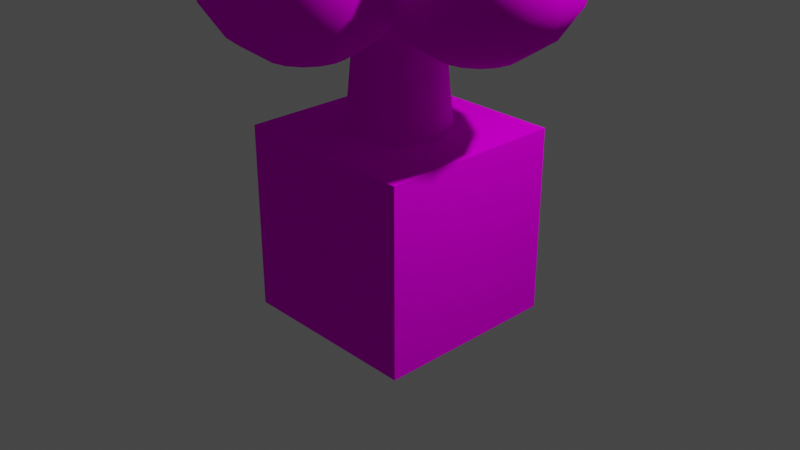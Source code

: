 # Source: Nature.blend  (saved by Blender 2.81.16; exported with 4.5.12 LTS)
import bpy
from mathutils import Matrix  # noqa: F401  (used for matrix-valued properties, if any)

bpy.ops.wm.read_factory_settings(use_empty=True)
scene = bpy.context.scene
scene.name = 'Scene'

# ---- collections
col_collection = bpy.data.collections.new('Collection'); scene.collection.children.link(col_collection)

# ---- images (referenced by path relative to the original .blend; pixels are not part of the script)
import os
ASSET_DIR = os.environ.get("B2B_ASSET_DIR", "")  # directory of the original .blend (textures are referenced by path, not embedded)
HERE = os.path.dirname(os.path.abspath(__file__))  # packed textures are extracted next to this script under _unpacked/

def load_image(name, relpath, width, height, colorspace="sRGB"):
    """Load a texture the original file referenced (path relative to the .blend, or extracted next to this script)."""
    p = next((c for c in (os.path.join(HERE, relpath), os.path.join(ASSET_DIR, relpath)) if relpath and os.path.exists(c)), "")
    if p:
        img = bpy.data.images.load(p, check_existing=True)
        img.name = name
    else:  # same state as the original file: an image datablock whose file is absent (Cycles renders it pink)
        img = bpy.data.images.new(name, width, height)
        img.source = "FILE"
        img.filepath = "//" + (relpath or name)
    img.colorspace_settings.name = colorspace
    return img
img_lospec500pal_png = load_image('lospec500Pal.png', 'lospec500Pal.png', 1024, 1024, 'sRGB')

# ---- materials (node trees are filled in below, after node groups)
mat_unimat = bpy.data.materials.new('UniMat')
mat_unimat.alpha_threshold = 0.0
mat_unimat.use_transparent_shadow = False
mat_unimat.line_color = (0.0, 0.0, 0.0, 1.0)

# ---- material node trees
mat_unimat.use_nodes = True; mat_unimat.node_tree.nodes.clear()
_N = mat_unimat.node_tree.nodes; _L = mat_unimat.node_tree.links
n0 = _N.new('ShaderNodeOutputMaterial'); n0.name = 'Material Output'; n0.location = (300, 300)
n1 = _N.new('ShaderNodeBsdfPrincipled'); n1.name = 'Principled BSDF'; n1.location = (10, 300)
n1.distribution = 'GGX'
n1.subsurface_method = 'BURLEY'
n1.inputs[2].default_value = 0.4
n1.inputs[3].default_value = 1.45
n1.inputs[13].default_value = 0.0
n1.inputs[27].default_value = (0.0, 0.0, 0.0, 1.0)
n1.inputs[28].default_value = 1.0
n2 = _N.new('ShaderNodeTexImage'); n2.name = 'Image Texture'; n2.location = (-280, 275)
n2.image = img_lospec500pal_png
_L.new(n1.outputs[0], n0.inputs[0])
_L.new(n2.outputs[0], n1.inputs[0])
n0.is_active_output = True

# ---- world
world_world = bpy.data.worlds.new('World'); scene.world = world_world
world_world.use_nodes = True; world_world.node_tree.nodes.clear()
_N = world_world.node_tree.nodes; _L = world_world.node_tree.links
n0 = _N.new('ShaderNodeOutputWorld'); n0.name = 'World Output'; n0.location = (300, 300)
n1 = _N.new('ShaderNodeBackground'); n1.name = 'Background'; n1.location = (10, 300)
n1.inputs[0].default_value = (0.05088, 0.05088, 0.05088, 1.0)
_L.new(n1.outputs[0], n0.inputs[0])
n0.is_active_output = True
world_world.color = (0.05088, 0.05088, 0.05088)
world_world.use_sun_shadow = False
world_world.sun_shadow_jitter_overblur = 0.0

# ---- cameras
cam_camera = bpy.data.cameras.new('Camera')
cam_camera.clip_end = 100.0
cam_camera.ortho_scale = 7.314

# ---- lights
light_light = bpy.data.lights.new('Light', 'POINT')
light_light.transmission_factor = 0.0
light_light.energy = 1000.0
light_light.shadow_soft_size = 0.1
light_light.shadow_maximum_resolution = 0.006
light_light.use_absolute_resolution = True

# ---- meshes
me_cube = bpy.data.meshes.new('Cube')
me_cube.from_pydata([(1.0, 1.0, 1.0), (1.0, 1.0, -1.0), (1.0, -1.0, 1.0), (1.0, -1.0, -1.0), (-1.0, 1.0, 1.0), (-1.0, 1.0, -1.0), (-1.0, -1.0, 1.0), (-1.0, -1.0, -1.0)], [], [(0, 4, 6, 2), (3, 2, 6, 7), (7, 6, 4, 5), (5, 1, 3, 7), (1, 0, 2, 3), (5, 4, 0, 1)])
_uv = me_cube.uv_layers.new(name='UVMap')
_uv.uv.foreach_set('vector', [0.1809, 0.6798, 0.1809, 0.7052, 0.1571, 0.7052, 0.1571, 0.6798, 0.371, 0.7711, 0.1842, 0.7711, 0.1842, 0.7269, 0.371, 0.7269, 0.3694, 0.7686, 0.1858, 0.7686, 0.1858, 0.7294, 0.3694, 0.7294, 0.3984, 0.7055, 0.3737, 0.7055, 0.3737, 0.6823, 0.3984, 0.6823, 0.3703, 0.769, 0.1867, 0.769, 0.1867, 0.7298, 0.3703, 0.7298, 0.3713, 0.7684, 0.1877, 0.7684, 0.1877, 0.7292, 0.3713, 0.7292])
me_cube.materials.append(mat_unimat)
me_cube.use_remesh_preserve_volume = False
me_cube.use_remesh_preserve_attributes = False
me_cube.use_mirror_vertex_groups = False
me_cube.update()
me_sphere = bpy.data.meshes.new('Sphere')
me_sphere.from_pydata([(0.0, 0.3827, -0.9239), (0.1464, 0.3536, 0.9239), (0.3536, 0.8536, -0.3827), (0.2706, 0.6533, -0.7071), (0.1464, 0.3536, -0.9239), (0.2706, 0.2706, 0.9239), (0.5, 0.5, 0.7071), (0.6533, 0.6533, 0.3827), (0.6533, 0.6533, -0.3827), (0.5, 0.5, -0.7071), (0.2706, 0.2706, -0.9239), (0.3536, 0.1464, 0.9239), (0.6533, 0.2706, 0.7071), (0.8536, 0.3536, 0.3827), (0.9239, 0.3827, -4.371e-08), (0.8536, 0.3536, -0.3827), (0.6533, 0.2706, -0.7071), (0.3536, 0.1464, -0.9239), (0.3827, 1.307e-07, 0.9239), (0.7071, 7.11e-08, 0.7071), (0.9239, 1.149e-08, 0.3827), (1.0, 1.149e-08, -4.371e-08), (0.9239, 1.149e-08, -0.3827), (0.7071, 7.11e-08, -0.7071), (0.3827, 5.62e-08, -0.9239), (0.3536, -0.1464, 0.9239), (0.6533, -0.2706, 0.7071), (0.8536, -0.3536, 0.3827), (0.9239, -0.3827, -4.371e-08), (0.8536, -0.3536, -0.3827), (0.6533, -0.2706, -0.7071), (0.3536, -0.1464, -0.9239), (0.2706, -0.2706, 0.9239), (0.5, -0.5, 0.7071), (0.6533, -0.6533, 0.3827), (0.7071, -0.7071, -4.371e-08), (0.6533, -0.6533, -0.3827), (0.5, -0.5, -0.7071), (0.2706, -0.2706, -0.9239), (0.1464, -0.3536, 0.9239), (0.2706, -0.6533, 0.7071), (0.3536, -0.8536, 0.3827), (0.3827, -0.9239, -4.371e-08), (0.3536, -0.8536, -0.3827), (0.2706, -0.6533, -0.7071), (0.1464, -0.3536, -0.9239), (-7.268e-08, -0.3827, 0.9239), (-2.664e-07, -0.7071, 0.7071), (-2.962e-07, -0.9239, 0.3827), (-3.26e-07, -1.0, -4.371e-08), (-2.962e-07, -0.9239, -0.3827), (-2.664e-07, -0.7071, -0.7071), (-1.621e-07, -0.3827, -0.9239), (-0.1464, -0.3536, 0.9239), (-0.2706, -0.6533, 0.7071), (-0.3536, -0.8536, 0.3827), (-0.3827, -0.9239, -4.371e-08), (-0.3536, -0.8536, -0.3827), (-0.2706, -0.6533, -0.7071), (-0.1464, -0.3536, -0.9239), (-0.2706, -0.2706, 0.9239), (-0.5, -0.5, 0.7071), (-0.6533, -0.6533, 0.3827), (-0.7071, -0.7071, -4.371e-08), (-0.6533, -0.6533, -0.3827), (-0.5, -0.5, -0.7071), (-0.2706, -0.2706, -0.9239), (-0.3536, -0.1464, 0.9239), (-0.6533, -0.2706, 0.7071), (-0.8536, -0.3536, 0.3827), (-0.9239, -0.3827, -4.371e-08), (-0.8536, -0.3536, -0.3827), (-0.6533, -0.2706, -0.7071), (-0.3536, -0.1464, -0.9239), (-0.3827, 2.499e-07, 0.9239), (-0.7071, 4.883e-07, 0.7071), (-0.9239, 5.181e-07, 0.3827), (-1.0, 6.075e-07, -4.371e-08), (-0.9239, 5.181e-07, -0.3827), (-0.7071, 4.883e-07, -0.7071), (-0.3827, 3.393e-07, -0.9239), (-0.3536, 0.1464, 0.9239), (-0.6533, 0.2706, 0.7071), (-0.8536, 0.3536, 0.3827), (-0.9239, 0.3827, -4.371e-08), (-0.8536, 0.3536, -0.3827), (-0.6533, 0.2706, -0.7071), (-0.3536, 0.1464, -0.9239), (-0.2706, 0.2706, 0.9239), (-0.5, 0.5, 0.7071), (-0.6533, 0.6533, 0.3827), (-0.6533, 0.6533, -0.3827), (-0.5, 0.5, -0.7071), (-0.2706, 0.2706, -0.9239), (-0.1464, 0.3536, 0.9239), (-0.3536, 0.8536, -0.3827), (-0.2706, 0.6533, -0.7071), (-0.1464, 0.3536, -0.9239), (-6.75e-14, 5.063e-14, 1.0), (1.061e-07, 0.3827, 0.9239), (4.34e-07, 0.7071, -0.7071), (0.0, 1.51e-07, -1.0), (0.7571, 1.05, 1.807), (0.9739, 1.05, 1.483), (0.9739, 1.05, 0.7173), (0.4036, 0.9036, 2.024), (0.7033, 0.7794, 1.807), (0.9036, 0.6964, 1.483), (0.9739, 0.6673, 1.1), (0.9036, 0.6964, 0.7173), (0.7033, 0.7794, 0.3929), (0.3206, 0.7794, 2.024), (0.55, 0.55, 1.807), (0.7033, 0.3967, 1.483), (0.7571, 0.3429, 1.1), (0.7033, 0.3967, 0.7173), (0.55, 0.55, 0.3929), (0.1964, 0.6964, 2.024), (0.3206, 0.3967, 1.807), (0.4036, 0.1964, 1.483), (0.4327, 0.1261, 1.1), (0.4036, 0.1964, 0.7173), (0.3206, 0.3967, 0.3929), (0.05, 0.6673, 2.024), (0.05, 0.3429, 1.807), (0.05, 0.1261, 1.483), (0.05, 0.05, 1.1), (0.05, 0.1261, 0.7173), (-0.09645, 0.6964, 2.024), (-0.2206, 0.3967, 1.807), (-0.3036, 0.1964, 1.483), (-0.3327, 0.1261, 1.1), (-0.3036, 0.1964, 0.7173), (-0.2206, 0.3967, 0.3929), (-0.2206, 0.7794, 2.024), (-0.45, 0.55, 1.807), (-0.6033, 0.3967, 1.483), (-0.6571, 0.3429, 1.1), (-0.6033, 0.3967, 0.7173), (-0.45, 0.55, 0.3929), (-0.3036, 0.9036, 2.024), (-0.6033, 0.7794, 1.807), (-0.8036, 0.6964, 1.483), (-0.8739, 0.6673, 1.1), (-0.8036, 0.6964, 0.7173), (-0.6033, 0.7794, 0.3929), (-0.3327, 1.05, 2.024), (-0.6571, 1.05, 1.807), (-0.8739, 1.05, 1.483), (-0.95, 1.05, 1.1), (-0.8739, 1.05, 0.7173), (-0.3036, 1.196, 2.024), (-0.6033, 1.321, 1.807), (-0.8036, 1.404, 1.483), (-0.8739, 1.433, 1.1), (-0.8036, 1.404, 0.7173), (-0.6033, 1.321, 0.3929), (-0.2206, 1.321, 2.024), (-0.45, 1.55, 1.807), (-0.6033, 1.703, 1.483), (-0.6571, 1.757, 1.1), (-0.6033, 1.703, 0.7173), (-0.45, 1.55, 0.3929), (-0.09645, 1.404, 2.024), (-0.2206, 1.703, 1.807), (-0.3036, 1.904, 1.483), (-0.3327, 1.974, 1.1), (-0.3036, 1.904, 0.7173), (-0.2206, 1.703, 0.3929), (0.05, 1.433, 2.024), (0.05, 1.757, 1.807), (0.05, 1.974, 1.483), (0.05, 2.05, 1.1), (0.05, 1.974, 0.7173), (0.1964, 1.404, 2.024), (0.3206, 1.703, 1.807), (0.4036, 1.904, 1.483), (0.4327, 1.974, 1.1), (0.4036, 1.904, 0.7173), (0.3206, 1.703, 0.3929), (0.3206, 1.321, 2.024), (0.55, 1.55, 1.807), (0.7033, 1.703, 1.483), (0.7571, 1.757, 1.1), (0.7033, 1.703, 0.7173), (0.55, 1.55, 0.3929), (0.4036, 1.196, 2.024), (0.7033, 1.321, 1.807), (0.9036, 1.404, 1.483), (0.9739, 1.433, 1.1), (0.9036, 1.404, 0.7173), (0.7033, 1.321, 0.3929), (0.05, 1.05, 2.1), (0.4327, 1.05, 2.024), (1.05, 1.05, 1.1), (0.5785, 1.05, -1.9), (0.7057, 1.05, -0.5), (0.4237, 0.6763, -1.9), (0.5137, 0.5863, -0.5), (0.05, 0.5215, -1.9), (0.05, 0.3943, -0.5), (-0.3237, 0.6763, -1.9), (-0.4137, 0.5863, -0.5), (-0.4785, 1.05, -1.9), (-0.6057, 1.05, -0.5), (-0.3237, 1.424, -1.9), (-0.4137, 1.514, -0.5), (0.05, 1.578, -1.9), (0.05, 1.706, -0.5), (0.4237, 1.424, -1.9), (0.5137, 1.514, -0.5), (0.75, 1.05, -2.6), (0.545, 0.555, -2.6), (0.05, 0.35, -2.6), (-0.445, 0.555, -2.6), (-0.65, 1.05, -2.6), (-0.445, 1.545, -2.6), (0.05, 1.75, -2.6), (0.545, 1.545, -2.6), (1.135, 1.13, -2.9), (0.7228, 0.4236, -2.9), (0.05, 0.1016, -2.9), (-0.6683, 0.3524, -2.9), (-1.034, 1.05, -2.9), (-0.6637, 1.744, -2.9), (-0.0165, 1.992, -2.9), (0.7498, 1.675, -2.9), (0.3772, 1.377, -1.2), (0.3772, 0.7228, -1.2), (0.05, 0.5872, -1.2), (-0.2772, 0.7228, -1.2), (0.5128, 1.05, -1.2), (-0.4128, 1.05, -1.2), (-0.2772, 1.377, -1.2), (0.05, 1.513, -1.2), (-0.6673, 1.05, -0.9239), (-0.6964, 0.9036, 0.9239), (-0.1964, 0.6964, -0.3827), (-0.3967, 0.7794, -0.7071), (-0.6964, 0.9036, -0.9239), (-0.7794, 0.7794, 0.9239), (-0.55, 0.55, 0.7071), (-0.3967, 0.3967, 0.3827), (-0.3967, 0.3967, -0.3827), (-0.55, 0.55, -0.7071), (-0.7794, 0.7794, -0.9239), (-0.9036, 0.6964, 0.9239), (-0.7794, 0.3967, 0.7071), (-0.6964, 0.1964, 0.3827), (-0.6673, 0.1261, -4.371e-08), (-0.6964, 0.1964, -0.3827), (-0.7794, 0.3967, -0.7071), (-0.9036, 0.6964, -0.9239), (-1.05, 0.6673, 0.9239), (-1.05, 0.3429, 0.7071), (-1.05, 0.1261, 0.3827), (-1.05, 0.05, -4.371e-08), (-1.05, 0.1261, -0.3827), (-1.05, 0.3429, -0.7071), (-1.05, 0.6673, -0.9239), (-1.196, 0.6964, 0.9239), (-1.321, 0.3967, 0.7071), (-1.404, 0.1964, 0.3827), (-1.433, 0.1261, -4.371e-08), (-1.404, 0.1964, -0.3827), (-1.321, 0.3967, -0.7071), (-1.196, 0.6964, -0.9239), (-1.321, 0.7794, 0.9239), (-1.55, 0.55, 0.7071), (-1.703, 0.3967, 0.3827), (-1.757, 0.3429, -4.371e-08), (-1.703, 0.3967, -0.3827), (-1.55, 0.55, -0.7071), (-1.321, 0.7794, -0.9239), (-1.404, 0.9036, 0.9239), (-1.703, 0.7794, 0.7071), (-1.904, 0.6964, 0.3827), (-1.974, 0.6673, -4.371e-08), (-1.904, 0.6964, -0.3827), (-1.703, 0.7794, -0.7071), (-1.404, 0.9036, -0.9239), (-1.433, 1.05, 0.9239), (-1.757, 1.05, 0.7071), (-1.974, 1.05, 0.3827), (-2.05, 1.05, -4.371e-08), (-1.974, 1.05, -0.3827), (-1.757, 1.05, -0.7071), (-1.433, 1.05, -0.9239), (-1.404, 1.196, 0.9239), (-1.703, 1.321, 0.7071), (-1.904, 1.404, 0.3827), (-1.974, 1.433, -4.371e-08), (-1.904, 1.404, -0.3827), (-1.703, 1.321, -0.7071), (-1.404, 1.196, -0.9239), (-1.321, 1.321, 0.9239), (-1.55, 1.55, 0.7071), (-1.703, 1.703, 0.3827), (-1.757, 1.757, -4.371e-08), (-1.703, 1.703, -0.3827), (-1.55, 1.55, -0.7071), (-1.321, 1.321, -0.9239), (-1.196, 1.404, 0.9239), (-1.321, 1.703, 0.7071), (-1.404, 1.904, 0.3827), (-1.433, 1.974, -4.371e-08), (-1.404, 1.904, -0.3827), (-1.321, 1.703, -0.7071), (-1.196, 1.404, -0.9239), (-1.05, 1.433, 0.9239), (-1.05, 1.757, 0.7071), (-1.05, 1.974, 0.3827), (-1.05, 2.05, -4.371e-08), (-1.05, 1.974, -0.3827), (-1.05, 1.757, -0.7071), (-1.05, 1.433, -0.9239), (-0.9036, 1.404, 0.9239), (-0.7794, 1.703, 0.7071), (-0.6964, 1.904, 0.3827), (-0.6673, 1.974, -4.371e-08), (-0.6964, 1.904, -0.3827), (-0.7794, 1.703, -0.7071), (-0.9036, 1.404, -0.9239), (-0.7794, 1.321, 0.9239), (-0.55, 1.55, 0.7071), (-0.3967, 1.703, 0.3827), (-0.3967, 1.703, -0.3827), (-0.55, 1.55, -0.7071), (-0.7794, 1.321, -0.9239), (-0.6964, 1.196, 0.9239), (-0.1964, 1.404, -0.3827), (-0.3967, 1.321, -0.7071), (-0.6964, 1.196, -0.9239), (-1.05, 1.05, 1.0), (-0.6673, 1.05, 0.9239), (-0.3429, 1.05, -0.7071), (-1.05, 1.05, -1.0), (1.757, 1.05, 0.7071), (1.974, 1.05, 0.3827), (1.974, 1.05, -0.3827), (1.433, 1.05, -0.9239), (1.404, 0.9036, 0.9239), (1.703, 0.7794, 0.7071), (1.904, 0.6964, 0.3827), (1.974, 0.6673, -4.371e-08), (1.904, 0.6964, -0.3827), (1.703, 0.7794, -0.7071), (1.404, 0.9036, -0.9239), (1.321, 0.7794, 0.9239), (1.55, 0.55, 0.7071), (1.703, 0.3967, 0.3827), (1.757, 0.3429, -4.371e-08), (1.703, 0.3967, -0.3827), (1.55, 0.55, -0.7071), (1.321, 0.7794, -0.9239), (1.196, 0.6964, 0.9239), (1.321, 0.3967, 0.7071), (1.404, 0.1964, 0.3827), (1.433, 0.1261, -4.371e-08), (1.404, 0.1964, -0.3827), (1.321, 0.3967, -0.7071), (1.196, 0.6964, -0.9239), (1.05, 0.6673, 0.9239), (1.05, 0.3429, 0.7071), (1.05, 0.1261, 0.3827), (1.05, 0.05, -4.371e-08), (1.05, 0.1261, -0.3827), (1.05, 0.3429, -0.7071), (1.05, 0.6673, -0.9239), (0.9036, 0.6964, 0.9239), (0.7794, 0.3967, 0.7071), (0.6964, 0.1964, 0.3827), (0.6673, 0.1261, -4.371e-08), (0.6964, 0.1964, -0.3827), (0.7794, 0.3967, -0.7071), (0.9036, 0.6964, -0.9239), (0.7794, 0.7794, 0.9239), (0.55, 0.55, 0.7071), (0.3967, 0.3967, 0.3827), (0.3967, 0.3967, -0.3827), (0.55, 0.55, -0.7071), (0.7794, 0.7794, -0.9239), (0.6964, 0.9036, 0.9239), (0.1964, 0.6964, -0.3827), (0.3967, 0.7794, -0.7071), (0.6964, 0.9036, -0.9239), (0.6673, 1.05, 0.9239), (0.3429, 1.05, -0.7071), (0.6673, 1.05, -0.9239), (0.1964, 1.404, -0.3827), (0.3967, 1.321, -0.7071), (0.6964, 1.196, -0.9239), (0.7794, 1.321, 0.9239), (0.55, 1.55, 0.7071), (0.3967, 1.703, 0.3827), (0.3967, 1.703, -0.3827), (0.55, 1.55, -0.7071), (0.7794, 1.321, -0.9239), (0.9036, 1.404, 0.9239), (0.7794, 1.703, 0.7071), (0.6964, 1.904, 0.3827), (0.6673, 1.974, -4.371e-08), (0.6964, 1.904, -0.3827), (0.7794, 1.703, -0.7071), (0.9036, 1.404, -0.9239), (1.05, 1.433, 0.9239), (1.05, 1.757, 0.7071), (1.05, 1.974, 0.3827), (1.05, 2.05, -4.371e-08), (1.05, 1.974, -0.3827), (1.05, 1.757, -0.7071), (1.05, 1.433, -0.9239), (1.196, 1.404, 0.9239), (1.321, 1.703, 0.7071), (1.404, 1.904, 0.3827), (1.433, 1.974, -4.371e-08), (1.404, 1.904, -0.3827), (1.321, 1.703, -0.7071), (1.196, 1.404, -0.9239), (1.321, 1.321, 0.9239), (1.55, 1.55, 0.7071), (1.703, 1.703, 0.3827), (1.757, 1.757, -4.371e-08), (1.703, 1.703, -0.3827), (1.55, 1.55, -0.7071), (1.321, 1.321, -0.9239), (1.404, 1.196, 0.9239), (1.703, 1.321, 0.7071), (1.904, 1.404, 0.3827), (1.974, 1.433, -4.371e-08), (1.904, 1.404, -0.3827), (1.703, 1.321, -0.7071), (1.404, 1.196, -0.9239), (1.05, 1.05, 1.0), (1.433, 1.05, 0.9239), (2.05, 1.05, -4.371e-08), (1.757, 1.05, -0.7071), (1.05, 1.05, -1.0), (8.941e-08, 2.807, 0.7071), (8.941e-08, 3.024, 0.3827), (8.941e-08, 3.024, -0.3827), (8.941e-08, 2.483, -0.9239), (0.1464, 2.454, 0.9239), (0.2706, 2.753, 0.7071), (0.3536, 2.954, 0.3827), (0.3827, 3.024, -4.371e-08), (0.3536, 2.954, -0.3827), (0.2706, 2.753, -0.7071), (0.1464, 2.454, -0.9239), (0.2706, 2.371, 0.9239), (0.5, 2.6, 0.7071), (0.6533, 2.753, 0.3827), (0.7071, 2.807, -4.371e-08), (0.6533, 2.753, -0.3827), (0.5, 2.6, -0.7071), (0.2706, 2.371, -0.9239), (0.3536, 2.246, 0.9239), (0.6533, 2.371, 0.7071), (0.8536, 2.454, 0.3827), (0.9239, 2.483, -4.371e-08), (0.8536, 2.454, -0.3827), (0.6533, 2.371, -0.7071), (0.3536, 2.246, -0.9239), (0.3827, 2.1, 0.9239), (0.7071, 2.1, 0.7071), (0.9239, 2.1, 0.3827), (1.0, 2.1, -4.371e-08), (0.9239, 2.1, -0.3827), (0.7071, 2.1, -0.7071), (0.3827, 2.1, -0.9239), (0.3536, 1.954, 0.9239), (0.6533, 1.829, 0.7071), (0.8536, 1.746, 0.3827), (0.9239, 1.717, -4.371e-08), (0.8536, 1.746, -0.3827), (0.6533, 1.829, -0.7071), (0.3536, 1.954, -0.9239), (0.2706, 1.829, 0.9239), (0.5, 1.6, 0.7071), (0.6533, 1.447, 0.3827), (0.6533, 1.447, -0.3827), (0.5, 1.6, -0.7071), (0.2706, 1.829, -0.9239), (0.1464, 1.746, 0.9239), (0.3536, 1.246, -0.3827), (0.2706, 1.447, -0.7071), (0.1464, 1.746, -0.9239), (1.672e-08, 1.717, 0.9239), (-1.77e-07, 1.393, -0.7071), (-7.268e-08, 1.717, -0.9239), (-0.1464, 1.746, 0.9239), (-0.3536, 1.246, -0.3827), (-0.2706, 1.447, -0.7071), (-0.1464, 1.746, -0.9239), (-0.2706, 1.829, 0.9239), (-0.5, 1.6, 0.7071), (-0.6533, 1.447, 0.3827), (-0.6533, 1.447, -0.3827), (-0.5, 1.6, -0.7071), (-0.2706, 1.829, -0.9239), (-0.3536, 1.954, 0.9239), (-0.6533, 1.829, 0.7071), (-0.8536, 1.746, 0.3827), (-0.9239, 1.717, -4.371e-08), (-0.8536, 1.746, -0.3827), (-0.6533, 1.829, -0.7071), (-0.3536, 1.954, -0.9239), (-0.3827, 2.1, 0.9239), (-0.7071, 2.1, 0.7071), (-0.9239, 2.1, 0.3827), (-1.0, 2.1, -4.371e-08), (-0.9239, 2.1, -0.3827), (-0.7071, 2.1, -0.7071), (-0.3827, 2.1, -0.9239), (-0.3536, 2.246, 0.9239), (-0.6533, 2.371, 0.7071), (-0.8536, 2.454, 0.3827), (-0.9239, 2.483, -4.371e-08), (-0.8536, 2.454, -0.3827), (-0.6533, 2.371, -0.7071), (-0.3536, 2.246, -0.9239), (-0.2706, 2.371, 0.9239), (-0.5, 2.6, 0.7071), (-0.6533, 2.753, 0.3827), (-0.7071, 2.807, -4.371e-08), (-0.6533, 2.753, -0.3827), (-0.5, 2.6, -0.7071), (-0.2706, 2.371, -0.9239), (-0.1464, 2.454, 0.9239), (-0.2706, 2.753, 0.7071), (-0.3536, 2.954, 0.3827), (-0.3827, 3.024, -4.371e-08), (-0.3536, 2.954, -0.3827), (-0.2706, 2.753, -0.7071), (-0.1464, 2.454, -0.9239), (8.941e-08, 2.1, 1.0), (1.955e-07, 2.483, 0.9239), (7.469e-07, 3.1, -4.371e-08), (5.234e-07, 2.807, -0.7071), (8.941e-08, 2.1, -1.0)], [], [(0, 100, 3, 4), (99, 98, 1), (101, 0, 4), (4, 3, 9, 10), (1, 98, 5), (101, 4, 10), (3, 2, 8, 9), (7, 6, 12, 13), (5, 98, 11), (101, 10, 17), (9, 8, 15, 16), (6, 5, 11, 12), (10, 9, 16, 17), (101, 17, 24), (16, 15, 22, 23), (14, 13, 20, 21), (12, 11, 18, 19), (17, 16, 23, 24), (15, 14, 21, 22), (13, 12, 19, 20), (11, 98, 18), (19, 18, 25, 26), (24, 23, 30, 31), (22, 21, 28, 29), (20, 19, 26, 27), (18, 98, 25), (101, 24, 31), (23, 22, 29, 30), (21, 20, 27, 28), (31, 30, 37, 38), (29, 28, 35, 36), (27, 26, 33, 34), (25, 98, 32), (101, 31, 38), (30, 29, 36, 37), (28, 27, 34, 35), (26, 25, 32, 33), (32, 98, 39), (101, 38, 45), (37, 36, 43, 44), (35, 34, 41, 42), (33, 32, 39, 40), (38, 37, 44, 45), (36, 35, 42, 43), (34, 33, 40, 41), (44, 43, 50, 51), (42, 41, 48, 49), (40, 39, 46, 47), (45, 44, 51, 52), (43, 42, 49, 50), (41, 40, 47, 48), (39, 98, 46), (101, 45, 52), (52, 51, 58, 59), (50, 49, 56, 57), (48, 47, 54, 55), (46, 98, 53), (101, 52, 59), (51, 50, 57, 58), (49, 48, 55, 56), (47, 46, 53, 54), (57, 56, 63, 64), (55, 54, 61, 62), (53, 98, 60), (101, 59, 66), (58, 57, 64, 65), (56, 55, 62, 63), (54, 53, 60, 61), (59, 58, 65, 66), (101, 66, 73), (65, 64, 71, 72), (63, 62, 69, 70), (61, 60, 67, 68), (66, 65, 72, 73), (64, 63, 70, 71), (62, 61, 68, 69), (60, 98, 67), (70, 69, 76, 77), (68, 67, 74, 75), (73, 72, 79, 80), (71, 70, 77, 78), (69, 68, 75, 76), (67, 98, 74), (101, 73, 80), (72, 71, 78, 79), (80, 79, 86, 87), (78, 77, 84, 85), (76, 75, 82, 83), (74, 98, 81), (101, 80, 87), (79, 78, 85, 86), (77, 76, 83, 84), (75, 74, 81, 82), (83, 82, 89, 90), (81, 98, 88), (101, 87, 93), (86, 85, 91, 92), (82, 81, 88, 89), (87, 86, 92, 93), (101, 93, 97), (92, 91, 95, 96), (93, 92, 96, 97), (88, 98, 94), (97, 96, 100, 0), (94, 98, 99), (101, 97, 0), (194, 103, 107, 108), (102, 193, 105, 106), (104, 194, 108, 109), (103, 102, 106, 107), (193, 192, 105), (109, 108, 114, 115), (107, 106, 112, 113), (105, 192, 111), (110, 109, 115, 116), (108, 107, 113, 114), (106, 105, 111, 112), (113, 112, 118, 119), (111, 192, 117), (116, 115, 121, 122), (114, 113, 119, 120), (112, 111, 117, 118), (115, 114, 120, 121), (120, 119, 125, 126), (118, 117, 123, 124), (121, 120, 126, 127), (119, 118, 124, 125), (117, 192, 123), (124, 123, 128, 129), (127, 126, 131, 132), (125, 124, 129, 130), (123, 192, 128), (126, 125, 130, 131), (132, 131, 137, 138), (130, 129, 135, 136), (128, 192, 134), (133, 132, 138, 139), (131, 130, 136, 137), (129, 128, 134, 135), (134, 192, 140), (139, 138, 144, 145), (137, 136, 142, 143), (135, 134, 140, 141), (138, 137, 143, 144), (136, 135, 141, 142), (143, 142, 148, 149), (141, 140, 146, 147), (144, 143, 149, 150), (142, 141, 147, 148), (140, 192, 146), (150, 149, 154, 155), (148, 147, 152, 153), (146, 192, 151), (149, 148, 153, 154), (147, 146, 151, 152), (155, 154, 160, 161), (153, 152, 158, 159), (151, 192, 157), (156, 155, 161, 162), (154, 153, 159, 160), (152, 151, 157, 158), (162, 161, 167, 168), (160, 159, 165, 166), (158, 157, 163, 164), (161, 160, 166, 167), (159, 158, 164, 165), (157, 192, 163), (166, 165, 171, 172), (164, 163, 169, 170), (167, 166, 172, 173), (165, 164, 170, 171), (163, 192, 169), (173, 172, 177, 178), (171, 170, 175, 176), (169, 192, 174), (172, 171, 176, 177), (170, 169, 174, 175), (176, 175, 181, 182), (174, 192, 180), (179, 178, 184, 185), (177, 176, 182, 183), (175, 174, 180, 181), (178, 177, 183, 184), (185, 184, 190, 191), (183, 182, 188, 189), (181, 180, 186, 187), (184, 183, 189, 190), (182, 181, 187, 188), (180, 192, 186), (187, 186, 193, 102), (190, 189, 194, 104), (188, 187, 102, 103), (186, 192, 193), (189, 188, 103, 194), (195, 231, 228, 197), (197, 228, 229, 199), (199, 229, 230, 201), (201, 230, 232, 203), (203, 232, 233, 205), (205, 233, 234, 207), (207, 234, 227, 209), (209, 227, 231, 195), (197, 199, 213, 212), (213, 214, 222, 221), (203, 205, 216, 215), (209, 195, 211, 218), (195, 197, 212, 211), (199, 201, 214, 213), (205, 207, 217, 216), (201, 203, 215, 214), (207, 209, 218, 217), (211, 212, 220, 219), (218, 211, 219, 226), (216, 217, 225, 224), (214, 215, 223, 222), (212, 213, 221, 220), (217, 218, 226, 225), (215, 216, 224, 223), (230, 229, 200, 202), (232, 230, 202, 204), (228, 231, 196, 198), (227, 234, 208, 210), (233, 232, 204, 206), (229, 228, 198, 200), (231, 227, 210, 196), (234, 233, 206, 208), (235, 335, 238, 239), (334, 333, 236), (336, 235, 239), (239, 238, 244, 245), (236, 333, 240), (336, 239, 245), (238, 237, 243, 244), (242, 241, 247, 248), (240, 333, 246), (336, 245, 252), (244, 243, 250, 251), (241, 240, 246, 247), (245, 244, 251, 252), (336, 252, 259), (251, 250, 257, 258), (249, 248, 255, 256), (247, 246, 253, 254), (252, 251, 258, 259), (250, 249, 256, 257), (248, 247, 254, 255), (246, 333, 253), (254, 253, 260, 261), (259, 258, 265, 266), (257, 256, 263, 264), (255, 254, 261, 262), (253, 333, 260), (336, 259, 266), (258, 257, 264, 265), (256, 255, 262, 263), (266, 265, 272, 273), (264, 263, 270, 271), (262, 261, 268, 269), (260, 333, 267), (336, 266, 273), (265, 264, 271, 272), (263, 262, 269, 270), (261, 260, 267, 268), (267, 333, 274), (336, 273, 280), (272, 271, 278, 279), (270, 269, 276, 277), (268, 267, 274, 275), (273, 272, 279, 280), (271, 270, 277, 278), (269, 268, 275, 276), (279, 278, 285, 286), (277, 276, 283, 284), (275, 274, 281, 282), (280, 279, 286, 287), (278, 277, 284, 285), (276, 275, 282, 283), (274, 333, 281), (336, 280, 287), (287, 286, 293, 294), (285, 284, 291, 292), (283, 282, 289, 290), (281, 333, 288), (336, 287, 294), (286, 285, 292, 293), (284, 283, 290, 291), (282, 281, 288, 289), (292, 291, 298, 299), (290, 289, 296, 297), (288, 333, 295), (336, 294, 301), (293, 292, 299, 300), (291, 290, 297, 298), (289, 288, 295, 296), (294, 293, 300, 301), (336, 301, 308), (300, 299, 306, 307), (298, 297, 304, 305), (296, 295, 302, 303), (301, 300, 307, 308), (299, 298, 305, 306), (297, 296, 303, 304), (295, 333, 302), (305, 304, 311, 312), (303, 302, 309, 310), (308, 307, 314, 315), (306, 305, 312, 313), (304, 303, 310, 311), (302, 333, 309), (336, 308, 315), (307, 306, 313, 314), (315, 314, 321, 322), (313, 312, 319, 320), (311, 310, 317, 318), (309, 333, 316), (336, 315, 322), (314, 313, 320, 321), (312, 311, 318, 319), (310, 309, 316, 317), (318, 317, 324, 325), (316, 333, 323), (336, 322, 328), (321, 320, 326, 327), (317, 316, 323, 324), (322, 321, 327, 328), (336, 328, 332), (327, 326, 330, 331), (328, 327, 331, 332), (323, 333, 329), (332, 331, 335, 235), (329, 333, 334), (336, 332, 235), (436, 339, 345, 346), (435, 338, 343, 344), (337, 434, 341, 342), (340, 436, 346, 347), (339, 435, 344, 345), (338, 337, 342, 343), (434, 433, 341), (437, 340, 347), (347, 346, 353, 354), (345, 344, 351, 352), (343, 342, 349, 350), (341, 433, 348), (437, 347, 354), (346, 345, 352, 353), (344, 343, 350, 351), (342, 341, 348, 349), (350, 349, 356, 357), (348, 433, 355), (437, 354, 361), (353, 352, 359, 360), (351, 350, 357, 358), (349, 348, 355, 356), (354, 353, 360, 361), (352, 351, 358, 359), (437, 361, 368), (360, 359, 366, 367), (358, 357, 364, 365), (356, 355, 362, 363), (361, 360, 367, 368), (359, 358, 365, 366), (357, 356, 363, 364), (355, 433, 362), (363, 362, 369, 370), (368, 367, 374, 375), (366, 365, 372, 373), (364, 363, 370, 371), (362, 433, 369), (437, 368, 375), (367, 366, 373, 374), (365, 364, 371, 372), (375, 374, 380, 381), (371, 370, 377, 378), (369, 433, 376), (437, 375, 381), (374, 373, 379, 380), (370, 369, 376, 377), (437, 381, 385), (380, 379, 383, 384), (381, 380, 384, 385), (385, 384, 387, 388), (382, 433, 386), (437, 385, 388), (388, 387, 390, 391), (437, 388, 391), (437, 391, 397), (390, 389, 395, 396), (391, 390, 396, 397), (437, 397, 404), (396, 395, 402, 403), (393, 392, 398, 399), (397, 396, 403, 404), (394, 393, 399, 400), (392, 433, 398), (401, 400, 407, 408), (399, 398, 405, 406), (404, 403, 410, 411), (402, 401, 408, 409), (400, 399, 406, 407), (398, 433, 405), (437, 404, 411), (403, 402, 409, 410), (411, 410, 417, 418), (409, 408, 415, 416), (407, 406, 413, 414), (405, 433, 412), (437, 411, 418), (410, 409, 416, 417), (408, 407, 414, 415), (406, 405, 412, 413), (414, 413, 420, 421), (412, 433, 419), (437, 418, 425), (417, 416, 423, 424), (415, 414, 421, 422), (413, 412, 419, 420), (418, 417, 424, 425), (416, 415, 422, 423), (437, 425, 432), (424, 423, 430, 431), (422, 421, 428, 429), (420, 419, 426, 427), (425, 424, 431, 432), (423, 422, 429, 430), (421, 420, 427, 428), (419, 433, 426), (427, 426, 434, 337), (432, 431, 436, 340), (430, 429, 435, 339), (428, 427, 337, 338), (426, 433, 434), (437, 432, 340), (431, 430, 339, 436), (429, 428, 338, 435), (538, 440, 446, 447), (537, 439, 444, 445), (438, 536, 442, 443), (441, 538, 447, 448), (440, 537, 445, 446), (439, 438, 443, 444), (536, 535, 442), (539, 441, 448), (448, 447, 454, 455), (446, 445, 452, 453), (444, 443, 450, 451), (442, 535, 449), (539, 448, 455), (447, 446, 453, 454), (445, 444, 451, 452), (443, 442, 449, 450), (451, 450, 457, 458), (449, 535, 456), (539, 455, 462), (454, 453, 460, 461), (452, 451, 458, 459), (450, 449, 456, 457), (455, 454, 461, 462), (453, 452, 459, 460), (539, 462, 469), (461, 460, 467, 468), (459, 458, 465, 466), (457, 456, 463, 464), (462, 461, 468, 469), (460, 459, 466, 467), (458, 457, 464, 465), (456, 535, 463), (464, 463, 470, 471), (469, 468, 475, 476), (467, 466, 473, 474), (465, 464, 471, 472), (463, 535, 470), (539, 469, 476), (468, 467, 474, 475), (466, 465, 472, 473), (476, 475, 481, 482), (472, 471, 478, 479), (470, 535, 477), (539, 476, 482), (475, 474, 480, 481), (471, 470, 477, 478), (477, 535, 483), (539, 482, 486), (481, 480, 484, 485), (482, 481, 485, 486), (486, 485, 488, 489), (483, 535, 487), (539, 486, 489), (489, 488, 492, 493), (487, 535, 490), (539, 489, 493), (490, 535, 494), (539, 493, 499), (492, 491, 497, 498), (493, 492, 498, 499), (539, 499, 506), (498, 497, 504, 505), (495, 494, 500, 501), (499, 498, 505, 506), (496, 495, 501, 502), (494, 535, 500), (503, 502, 509, 510), (501, 500, 507, 508), (506, 505, 512, 513), (504, 503, 510, 511), (502, 501, 508, 509), (500, 535, 507), (539, 506, 513), (505, 504, 511, 512), (513, 512, 519, 520), (511, 510, 517, 518), (509, 508, 515, 516), (507, 535, 514), (539, 513, 520), (512, 511, 518, 519), (510, 509, 516, 517), (508, 507, 514, 515), (516, 515, 522, 523), (514, 535, 521), (539, 520, 527), (519, 518, 525, 526), (517, 516, 523, 524), (515, 514, 521, 522), (520, 519, 526, 527), (518, 517, 524, 525), (539, 527, 534), (526, 525, 532, 533), (524, 523, 530, 531), (522, 521, 528, 529), (527, 526, 533, 534), (525, 524, 531, 532), (523, 522, 529, 530), (521, 535, 528), (529, 528, 536, 438), (534, 533, 538, 441), (532, 531, 537, 440), (530, 529, 438, 439), (528, 535, 536), (539, 534, 441), (533, 532, 440, 538), (531, 530, 439, 537)])
me_sphere.polygons.foreach_set('use_smooth', [True] * 541)
_uv = me_sphere.uv_layers.new(name='UVMap')
_uv.uv.foreach_set('vector', [0.1091, 0.739, 0.1668, 0.739, 0.1668, 0.7417, 0.1091, 0.7417, 0.4552, 0.739, 0.5128, 0.7404, 0.4552, 0.7417, 0.05139, 0.7404, 0.1091, 0.739, 0.1091, 0.7417, 0.1091, 0.7417, 0.1668, 0.7417, 0.1668, 0.7445, 0.1091, 0.7445, 0.4552, 0.7417, 0.5128, 0.7431, 0.4552, 0.7445, 0.05139, 0.7431, 0.1091, 0.7417, 0.1091, 0.7445, 0.1668, 0.7417, 0.2244, 0.7417, 0.2244, 0.7445, 0.1668, 0.7445, 0.3398, 0.7445, 0.3975, 0.7445, 0.3975, 0.7472, 0.3398, 0.7472, 0.4552, 0.7445, 0.5128, 0.7459, 0.4552, 0.7472, 0.05139, 0.7459, 0.1091, 0.7445, 0.1091, 0.7472, 0.1668, 0.7445, 0.2244, 0.7445, 0.2244, 0.7472, 0.1668, 0.7472, 0.3975, 0.7445, 0.4552, 0.7445, 0.4552, 0.7472, 0.3975, 0.7472, 0.1091, 0.7445, 0.1668, 0.7445, 0.1668, 0.7472, 0.1091, 0.7472, 0.05139, 0.7486, 0.1091, 0.7472, 0.1091, 0.75, 0.1668, 0.7472, 0.2244, 0.7472, 0.2244, 0.75, 0.1668, 0.75, 0.2821, 0.7472, 0.3398, 0.7472, 0.3398, 0.75, 0.2821, 0.75, 0.3975, 0.7472, 0.4552, 0.7472, 0.4552, 0.75, 0.3975, 0.75, 0.1091, 0.7472, 0.1668, 0.7472, 0.1668, 0.75, 0.1091, 0.75, 0.2244, 0.7472, 0.2821, 0.7472, 0.2821, 0.75, 0.2244, 0.75, 0.3398, 0.7472, 0.3975, 0.7472, 0.3975, 0.75, 0.3398, 0.75, 0.4552, 0.7472, 0.5128, 0.7486, 0.4552, 0.75, 0.3975, 0.75, 0.4552, 0.75, 0.4552, 0.7528, 0.3975, 0.7528, 0.1091, 0.75, 0.1668, 0.75, 0.1668, 0.7528, 0.1091, 0.7528, 0.2244, 0.75, 0.2821, 0.75, 0.2821, 0.7528, 0.2244, 0.7528, 0.3398, 0.75, 0.3975, 0.75, 0.3975, 0.7528, 0.3398, 0.7528, 0.4552, 0.75, 0.5128, 0.7514, 0.4552, 0.7528, 0.05139, 0.7514, 0.1091, 0.75, 0.1091, 0.7528, 0.1668, 0.75, 0.2244, 0.75, 0.2244, 0.7528, 0.1668, 0.7528, 0.2821, 0.75, 0.3398, 0.75, 0.3398, 0.7528, 0.2821, 0.7528, 0.1091, 0.7528, 0.1668, 0.7528, 0.1668, 0.7555, 0.1091, 0.7555, 0.2244, 0.7528, 0.2821, 0.7528, 0.2821, 0.7555, 0.2244, 0.7555, 0.3398, 0.7528, 0.3975, 0.7528, 0.3975, 0.7555, 0.3398, 0.7555, 0.4552, 0.7528, 0.5128, 0.7541, 0.4552, 0.7555, 0.05139, 0.7541, 0.1091, 0.7528, 0.1091, 0.7555, 0.1668, 0.7528, 0.2244, 0.7528, 0.2244, 0.7555, 0.1668, 0.7555, 0.2821, 0.7528, 0.3398, 0.7528, 0.3398, 0.7555, 0.2821, 0.7555, 0.3975, 0.7528, 0.4552, 0.7528, 0.4552, 0.7555, 0.3975, 0.7555, 0.4552, 0.7555, 0.5128, 0.7569, 0.4552, 0.7583, 0.05139, 0.7569, 0.1091, 0.7555, 0.1091, 0.7583, 0.1668, 0.7555, 0.2244, 0.7555, 0.2244, 0.7583, 0.1668, 0.7583, 0.2821, 0.7555, 0.3398, 0.7555, 0.3398, 0.7583, 0.2821, 0.7583, 0.3975, 0.7555, 0.4552, 0.7555, 0.4552, 0.7583, 0.3975, 0.7583, 0.1091, 0.7555, 0.1668, 0.7555, 0.1668, 0.7583, 0.1091, 0.7583, 0.2244, 0.7555, 0.2821, 0.7555, 0.2821, 0.7583, 0.2244, 0.7583, 0.3398, 0.7555, 0.3975, 0.7555, 0.3975, 0.7583, 0.3398, 0.7583, 0.1668, 0.7583, 0.2244, 0.7583, 0.2244, 0.761, 0.1668, 0.761, 0.2821, 0.7583, 0.3398, 0.7583, 0.3398, 0.761, 0.2821, 0.761, 0.3975, 0.7583, 0.4552, 0.7583, 0.4552, 0.761, 0.3975, 0.761, 0.1091, 0.7583, 0.1668, 0.7583, 0.1668, 0.761, 0.1091, 0.761, 0.2244, 0.7583, 0.2821, 0.7583, 0.2821, 0.761, 0.2244, 0.761, 0.3398, 0.7583, 0.3975, 0.7583, 0.3975, 0.761, 0.3398, 0.761, 0.4552, 0.7583, 0.5128, 0.7596, 0.4552, 0.761, 0.05139, 0.7596, 0.1091, 0.7583, 0.1091, 0.761, 0.1091, 0.761, 0.1668, 0.761, 0.1668, 0.7638, 0.1091, 0.7638, 0.2244, 0.761, 0.2821, 0.761, 0.2821, 0.7638, 0.2244, 0.7638, 0.3398, 0.761, 0.3975, 0.761, 0.3975, 0.7638, 0.3398, 0.7638, 0.4552, 0.761, 0.5128, 0.7624, 0.4552, 0.7638, 0.05139, 0.7624, 0.1091, 0.761, 0.1091, 0.7638, 0.1668, 0.761, 0.2244, 0.761, 0.2244, 0.7638, 0.1668, 0.7638, 0.2821, 0.761, 0.3398, 0.761, 0.3398, 0.7638, 0.2821, 0.7638, 0.3975, 0.761, 0.4552, 0.761, 0.4552, 0.7638, 0.3975, 0.7638, 0.2244, 0.7638, 0.2821, 0.7638, 0.2821, 0.7665, 0.2244, 0.7665, 0.3398, 0.7638, 0.3975, 0.7638, 0.3975, 0.7665, 0.3398, 0.7665, 0.4552, 0.7638, 0.5128, 0.7652, 0.4552, 0.7665, 0.05139, 0.7652, 0.1091, 0.7638, 0.1091, 0.7665, 0.1668, 0.7638, 0.2244, 0.7638, 0.2244, 0.7665, 0.1668, 0.7665, 0.2821, 0.7638, 0.3398, 0.7638, 0.3398, 0.7665, 0.2821, 0.7665, 0.3975, 0.7638, 0.4552, 0.7638, 0.4552, 0.7665, 0.3975, 0.7665, 0.1091, 0.7638, 0.1668, 0.7638, 0.1668, 0.7665, 0.1091, 0.7665, 0.05139, 0.7679, 0.1091, 0.7665, 0.1091, 0.7693, 0.1668, 0.7665, 0.2244, 0.7665, 0.2244, 0.7693, 0.1668, 0.7693, 0.2821, 0.7665, 0.3398, 0.7665, 0.3398, 0.7693, 0.2821, 0.7693, 0.3975, 0.7665, 0.4552, 0.7665, 0.4552, 0.7693, 0.3975, 0.7693, 0.1091, 0.7665, 0.1668, 0.7665, 0.1668, 0.7693, 0.1091, 0.7693, 0.2244, 0.7665, 0.2821, 0.7665, 0.2821, 0.7693, 0.2244, 0.7693, 0.3398, 0.7665, 0.3975, 0.7665, 0.3975, 0.7693, 0.3398, 0.7693, 0.4552, 0.7665, 0.5128, 0.7679, 0.4552, 0.7693, 0.2821, 0.7693, 0.3398, 0.7693, 0.3398, 0.772, 0.2821, 0.772, 0.3975, 0.7693, 0.4552, 0.7693, 0.4552, 0.772, 0.3975, 0.772, 0.1091, 0.7693, 0.1668, 0.7693, 0.1668, 0.772, 0.1091, 0.772, 0.2244, 0.7693, 0.2821, 0.7693, 0.2821, 0.772, 0.2244, 0.772, 0.3398, 0.7693, 0.3975, 0.7693, 0.3975, 0.772, 0.3398, 0.772, 0.4552, 0.7693, 0.5128, 0.7707, 0.4552, 0.772, 0.05139, 0.7707, 0.1091, 0.7693, 0.1091, 0.772, 0.1668, 0.7693, 0.2244, 0.7693, 0.2244, 0.772, 0.1668, 0.772, 0.1091, 0.728, 0.1668, 0.728, 0.1668, 0.7307, 0.1091, 0.7307, 0.2244, 0.728, 0.2821, 0.728, 0.2821, 0.7307, 0.2244, 0.7307, 0.3398, 0.728, 0.3975, 0.728, 0.3975, 0.7307, 0.3398, 0.7307, 0.4552, 0.728, 0.5128, 0.7293, 0.4552, 0.7307, 0.05139, 0.7293, 0.1091, 0.728, 0.1091, 0.7307, 0.1668, 0.728, 0.2244, 0.728, 0.2244, 0.7307, 0.1668, 0.7307, 0.2821, 0.728, 0.3398, 0.728, 0.3398, 0.7307, 0.2821, 0.7307, 0.3975, 0.728, 0.4552, 0.728, 0.4552, 0.7307, 0.3975, 0.7307, 0.3398, 0.7307, 0.3975, 0.7307, 0.3975, 0.7335, 0.3398, 0.7335, 0.4552, 0.7307, 0.5128, 0.7321, 0.4552, 0.7335, 0.05139, 0.7321, 0.1091, 0.7307, 0.1091, 0.7335, 0.1668, 0.7307, 0.2244, 0.7307, 0.2244, 0.7335, 0.1668, 0.7335, 0.3975, 0.7307, 0.4552, 0.7307, 0.4552, 0.7335, 0.3975, 0.7335, 0.1091, 0.7307, 0.1668, 0.7307, 0.1668, 0.7335, 0.1091, 0.7335, 0.05139, 0.7348, 0.1091, 0.7335, 0.1091, 0.7362, 0.1668, 0.7335, 0.2244, 0.7335, 0.2244, 0.7362, 0.1668, 0.7362, 0.1091, 0.7335, 0.1668, 0.7335, 0.1668, 0.7362, 0.1091, 0.7362, 0.4552, 0.7335, 0.5128, 0.7348, 0.4552, 0.7362, 0.1091, 0.7362, 0.1668, 0.7362, 0.1668, 0.739, 0.1091, 0.739, 0.4552, 0.7362, 0.5128, 0.7376, 0.4552, 0.739, 0.05139, 0.7376, 0.1091, 0.7362, 0.1091, 0.739, 0.2821, 0.739, 0.3398, 0.739, 0.3398, 0.7417, 0.2821, 0.7417, 0.3975, 0.739, 0.4552, 0.739, 0.4552, 0.7417, 0.3975, 0.7417, 0.2244, 0.739, 0.2821, 0.739, 0.2821, 0.7417, 0.2244, 0.7417, 0.3398, 0.739, 0.3975, 0.739, 0.3975, 0.7417, 0.3398, 0.7417, 0.4552, 0.739, 0.5128, 0.7404, 0.4552, 0.7417, 0.2244, 0.7417, 0.2821, 0.7417, 0.2821, 0.7445, 0.2244, 0.7445, 0.3398, 0.7417, 0.3975, 0.7417, 0.3975, 0.7445, 0.3398, 0.7445, 0.4552, 0.7417, 0.5128, 0.7431, 0.4552, 0.7445, 0.1668, 0.7417, 0.2244, 0.7417, 0.2244, 0.7445, 0.1668, 0.7445, 0.2821, 0.7417, 0.3398, 0.7417, 0.3398, 0.7445, 0.2821, 0.7445, 0.3975, 0.7417, 0.4552, 0.7417, 0.4552, 0.7445, 0.3975, 0.7445, 0.3398, 0.7445, 0.3975, 0.7445, 0.3975, 0.7472, 0.3398, 0.7472, 0.4552, 0.7445, 0.5128, 0.7459, 0.4552, 0.7472, 0.1668, 0.7445, 0.2244, 0.7445, 0.2244, 0.7472, 0.1668, 0.7472, 0.2821, 0.7445, 0.3398, 0.7445, 0.3398, 0.7472, 0.2821, 0.7472, 0.3975, 0.7445, 0.4552, 0.7445, 0.4552, 0.7472, 0.3975, 0.7472, 0.2244, 0.7445, 0.2821, 0.7445, 0.2821, 0.7472, 0.2244, 0.7472, 0.2821, 0.7472, 0.3398, 0.7472, 0.3398, 0.75, 0.2821, 0.75, 0.3975, 0.7472, 0.4552, 0.7472, 0.4552, 0.75, 0.3975, 0.75, 0.2244, 0.7472, 0.2821, 0.7472, 0.2821, 0.75, 0.2244, 0.75, 0.3398, 0.7472, 0.3975, 0.7472, 0.3975, 0.75, 0.3398, 0.75, 0.4552, 0.7472, 0.5128, 0.7486, 0.4552, 0.75, 0.3975, 0.75, 0.4552, 0.75, 0.4552, 0.7528, 0.3975, 0.7528, 0.2244, 0.75, 0.2821, 0.75, 0.2821, 0.7528, 0.2244, 0.7528, 0.3398, 0.75, 0.3975, 0.75, 0.3975, 0.7528, 0.3398, 0.7528, 0.4552, 0.75, 0.5128, 0.7514, 0.4552, 0.7528, 0.2821, 0.75, 0.3398, 0.75, 0.3398, 0.7528, 0.2821, 0.7528, 0.2244, 0.7528, 0.2821, 0.7528, 0.2821, 0.7555, 0.2244, 0.7555, 0.3398, 0.7528, 0.3975, 0.7528, 0.3975, 0.7555, 0.3398, 0.7555, 0.4552, 0.7528, 0.5128, 0.7541, 0.4552, 0.7555, 0.1668, 0.7528, 0.2244, 0.7528, 0.2244, 0.7555, 0.1668, 0.7555, 0.2821, 0.7528, 0.3398, 0.7528, 0.3398, 0.7555, 0.2821, 0.7555, 0.3975, 0.7528, 0.4552, 0.7528, 0.4552, 0.7555, 0.3975, 0.7555, 0.4552, 0.7555, 0.5128, 0.7569, 0.4552, 0.7583, 0.1668, 0.7555, 0.2244, 0.7555, 0.2244, 0.7583, 0.1668, 0.7583, 0.2821, 0.7555, 0.3398, 0.7555, 0.3398, 0.7583, 0.2821, 0.7583, 0.3975, 0.7555, 0.4552, 0.7555, 0.4552, 0.7583, 0.3975, 0.7583, 0.2244, 0.7555, 0.2821, 0.7555, 0.2821, 0.7583, 0.2244, 0.7583, 0.3398, 0.7555, 0.3975, 0.7555, 0.3975, 0.7583, 0.3398, 0.7583, 0.2821, 0.7583, 0.3398, 0.7583, 0.3398, 0.761, 0.2821, 0.761, 0.3975, 0.7583, 0.4552, 0.7583, 0.4552, 0.761, 0.3975, 0.761, 0.2244, 0.7583, 0.2821, 0.7583, 0.2821, 0.761, 0.2244, 0.761, 0.3398, 0.7583, 0.3975, 0.7583, 0.3975, 0.761, 0.3398, 0.761, 0.4552, 0.7583, 0.5128, 0.7596, 0.4552, 0.761, 0.2244, 0.761, 0.2821, 0.761, 0.2821, 0.7638, 0.2244, 0.7638, 0.3398, 0.761, 0.3975, 0.761, 0.3975, 0.7638, 0.3398, 0.7638, 0.4552, 0.761, 0.5128, 0.7624, 0.4552, 0.7638, 0.2821, 0.761, 0.3398, 0.761, 0.3398, 0.7638, 0.2821, 0.7638, 0.3975, 0.761, 0.4552, 0.761, 0.4552, 0.7638, 0.3975, 0.7638, 0.2244, 0.7638, 0.2821, 0.7638, 0.2821, 0.7665, 0.2244, 0.7665, 0.3398, 0.7638, 0.3975, 0.7638, 0.3975, 0.7665, 0.3398, 0.7665, 0.4552, 0.7638, 0.5128, 0.7652, 0.4552, 0.7665, 0.1668, 0.7638, 0.2244, 0.7638, 0.2244, 0.7665, 0.1668, 0.7665, 0.2821, 0.7638, 0.3398, 0.7638, 0.3398, 0.7665, 0.2821, 0.7665, 0.3975, 0.7638, 0.4552, 0.7638, 0.4552, 0.7665, 0.3975, 0.7665, 0.1668, 0.7665, 0.2244, 0.7665, 0.2244, 0.7693, 0.1668, 0.7693, 0.2821, 0.7665, 0.3398, 0.7665, 0.3398, 0.7693, 0.2821, 0.7693, 0.3975, 0.7665, 0.4552, 0.7665, 0.4552, 0.7693, 0.3975, 0.7693, 0.2244, 0.7665, 0.2821, 0.7665, 0.2821, 0.7693, 0.2244, 0.7693, 0.3398, 0.7665, 0.3975, 0.7665, 0.3975, 0.7693, 0.3398, 0.7693, 0.4552, 0.7665, 0.5128, 0.7679, 0.4552, 0.7693, 0.2821, 0.7693, 0.3398, 0.7693, 0.3398, 0.772, 0.2821, 0.772, 0.3975, 0.7693, 0.4552, 0.7693, 0.4552, 0.772, 0.3975, 0.772, 0.2244, 0.7693, 0.2821, 0.7693, 0.2821, 0.772, 0.2244, 0.772, 0.3398, 0.7693, 0.3975, 0.7693, 0.3975, 0.772, 0.3398, 0.772, 0.4552, 0.7693, 0.5128, 0.7707, 0.4552, 0.772, 0.2244, 0.728, 0.2821, 0.728, 0.2821, 0.7307, 0.2244, 0.7307, 0.3398, 0.728, 0.3975, 0.728, 0.3975, 0.7307, 0.3398, 0.7307, 0.4552, 0.728, 0.5128, 0.7293, 0.4552, 0.7307, 0.2821, 0.728, 0.3398, 0.728, 0.3398, 0.7307, 0.2821, 0.7307, 0.3975, 0.728, 0.4552, 0.728, 0.4552, 0.7307, 0.3975, 0.7307, 0.3398, 0.7307, 0.3975, 0.7307, 0.3975, 0.7335, 0.3398, 0.7335, 0.4552, 0.7307, 0.5128, 0.7321, 0.4552, 0.7335, 0.1668, 0.7307, 0.2244, 0.7307, 0.2244, 0.7335, 0.1668, 0.7335, 0.2821, 0.7307, 0.3398, 0.7307, 0.3398, 0.7335, 0.2821, 0.7335, 0.3975, 0.7307, 0.4552, 0.7307, 0.4552, 0.7335, 0.3975, 0.7335, 0.2244, 0.7307, 0.2821, 0.7307, 0.2821, 0.7335, 0.2244, 0.7335, 0.1668, 0.7335, 0.2244, 0.7335, 0.2244, 0.7362, 0.1668, 0.7362, 0.2821, 0.7335, 0.3398, 0.7335, 0.3398, 0.7362, 0.2821, 0.7362, 0.3975, 0.7335, 0.4552, 0.7335, 0.4552, 0.7362, 0.3975, 0.7362, 0.2244, 0.7335, 0.2821, 0.7335, 0.2821, 0.7362, 0.2244, 0.7362, 0.3398, 0.7335, 0.3975, 0.7335, 0.3975, 0.7362, 0.3398, 0.7362, 0.4552, 0.7335, 0.5128, 0.7348, 0.4552, 0.7362, 0.3975, 0.7362, 0.4552, 0.7362, 0.4552, 0.739, 0.3975, 0.739, 0.2244, 0.7362, 0.2821, 0.7362, 0.2821, 0.739, 0.2244, 0.739, 0.3398, 0.7362, 0.3975, 0.7362, 0.3975, 0.739, 0.3398, 0.739, 0.4552, 0.7362, 0.5128, 0.7376, 0.4552, 0.739, 0.2821, 0.7362, 0.3398, 0.7362, 0.3398, 0.739, 0.2821, 0.739, 0.2156, 0.8739, 0.07114, 0.8739, 0.07114, 0.8699, 0.2156, 0.8699, 0.2156, 0.8699, 0.07114, 0.8699, 0.07114, 0.8658, 0.2156, 0.8658, 0.2156, 0.8658, 0.07114, 0.8658, 0.07114, 0.8617, 0.2156, 0.8617, 0.2156, 0.8617, 0.07114, 0.8617, 0.07114, 0.8576, 0.2156, 0.8576, 0.2156, 0.8576, 0.07114, 0.8576, 0.07114, 0.8535, 0.2156, 0.8535, 0.2156, 0.8535, 0.07114, 0.8535, 0.07114, 0.8494, 0.2156, 0.8494, 0.2156, 0.8494, 0.07114, 0.8494, 0.07114, 0.8453, 0.2156, 0.8454, 0.2156, 0.878, 0.07114, 0.878, 0.07114, 0.8739, 0.2156, 0.8739, 0.2156, 0.8699, 0.2156, 0.8658, 0.325, 0.8658, 0.325, 0.8699, 0.325, 0.8658, 0.325, 0.8617, 0.3909, 0.8616, 0.3909, 0.8658, 0.2156, 0.8576, 0.2156, 0.8535, 0.325, 0.8535, 0.325, 0.8576, 0.2156, 0.878, 0.2156, 0.8739, 0.325, 0.8739, 0.325, 0.878, 0.2156, 0.8739, 0.2156, 0.8699, 0.325, 0.8699, 0.325, 0.8739, 0.2156, 0.8658, 0.2156, 0.8617, 0.325, 0.8617, 0.325, 0.8658, 0.2156, 0.8535, 0.2156, 0.8494, 0.325, 0.8494, 0.325, 0.8535, 0.2156, 0.8617, 0.2156, 0.8576, 0.325, 0.8576, 0.325, 0.8617, 0.2156, 0.8494, 0.2156, 0.8454, 0.325, 0.8454, 0.325, 0.8494, 0.325, 0.8739, 0.325, 0.8699, 0.3909, 0.8701, 0.3909, 0.8743, 0.325, 0.878, 0.325, 0.8739, 0.3909, 0.8743, 0.3909, 0.8777, 0.325, 0.8535, 0.325, 0.8494, 0.3909, 0.8498, 0.3909, 0.8536, 0.325, 0.8617, 0.325, 0.8576, 0.3909, 0.8576, 0.3909, 0.8616, 0.325, 0.8699, 0.325, 0.8658, 0.3909, 0.8658, 0.3909, 0.8701, 0.325, 0.8494, 0.325, 0.8454, 0.3909, 0.8451, 0.3909, 0.8498, 0.325, 0.8576, 0.325, 0.8535, 0.3909, 0.8536, 0.3909, 0.8576, 0.07114, 0.8617, 0.07114, 0.8658, 0.01387, 0.8658, 0.01387, 0.8617, 0.07114, 0.8576, 0.07114, 0.8617, 0.01387, 0.8617, 0.01387, 0.8576, 0.07114, 0.8699, 0.07114, 0.8739, 0.01387, 0.8739, 0.01387, 0.8699, 0.07114, 0.8453, 0.07114, 0.8494, 0.01387, 0.8494, 0.01387, 0.8454, 0.07114, 0.8535, 0.07114, 0.8576, 0.01387, 0.8576, 0.01387, 0.8535, 0.07114, 0.8658, 0.07114, 0.8699, 0.01387, 0.8699, 0.01387, 0.8658, 0.07114, 0.8739, 0.07114, 0.878, 0.01387, 0.878, 0.01387, 0.8739, 0.07114, 0.8494, 0.07114, 0.8535, 0.01387, 0.8535, 0.01387, 0.8494, 0.1091, 0.739, 0.1668, 0.739, 0.1668, 0.7417, 0.1091, 0.7417, 0.4552, 0.739, 0.5128, 0.7404, 0.4552, 0.7417, 0.05139, 0.7404, 0.1091, 0.739, 0.1091, 0.7417, 0.1091, 0.7417, 0.1668, 0.7417, 0.1668, 0.7445, 0.1091, 0.7445, 0.4552, 0.7417, 0.5128, 0.7431, 0.4552, 0.7445, 0.05139, 0.7431, 0.1091, 0.7417, 0.1091, 0.7445, 0.1668, 0.7417, 0.2244, 0.7417, 0.2244, 0.7445, 0.1668, 0.7445, 0.3398, 0.7445, 0.3975, 0.7445, 0.3975, 0.7472, 0.3398, 0.7472, 0.4552, 0.7445, 0.5128, 0.7459, 0.4552, 0.7472, 0.05139, 0.7459, 0.1091, 0.7445, 0.1091, 0.7472, 0.1668, 0.7445, 0.2244, 0.7445, 0.2244, 0.7472, 0.1668, 0.7472, 0.3975, 0.7445, 0.4552, 0.7445, 0.4552, 0.7472, 0.3975, 0.7472, 0.1091, 0.7445, 0.1668, 0.7445, 0.1668, 0.7472, 0.1091, 0.7472, 0.05139, 0.7486, 0.1091, 0.7472, 0.1091, 0.75, 0.1668, 0.7472, 0.2244, 0.7472, 0.2244, 0.75, 0.1668, 0.75, 0.2821, 0.7472, 0.3398, 0.7472, 0.3398, 0.75, 0.2821, 0.75, 0.3975, 0.7472, 0.4552, 0.7472, 0.4552, 0.75, 0.3975, 0.75, 0.1091, 0.7472, 0.1668, 0.7472, 0.1668, 0.75, 0.1091, 0.75, 0.2244, 0.7472, 0.2821, 0.7472, 0.2821, 0.75, 0.2244, 0.75, 0.3398, 0.7472, 0.3975, 0.7472, 0.3975, 0.75, 0.3398, 0.75, 0.4552, 0.7472, 0.5128, 0.7486, 0.4552, 0.75, 0.3975, 0.75, 0.4552, 0.75, 0.4552, 0.7528, 0.3975, 0.7528, 0.1091, 0.75, 0.1668, 0.75, 0.1668, 0.7528, 0.1091, 0.7528, 0.2244, 0.75, 0.2821, 0.75, 0.2821, 0.7528, 0.2244, 0.7528, 0.3398, 0.75, 0.3975, 0.75, 0.3975, 0.7528, 0.3398, 0.7528, 0.4552, 0.75, 0.5128, 0.7514, 0.4552, 0.7528, 0.05139, 0.7514, 0.1091, 0.75, 0.1091, 0.7528, 0.1668, 0.75, 0.2244, 0.75, 0.2244, 0.7528, 0.1668, 0.7528, 0.2821, 0.75, 0.3398, 0.75, 0.3398, 0.7528, 0.2821, 0.7528, 0.1091, 0.7528, 0.1668, 0.7528, 0.1668, 0.7555, 0.1091, 0.7555, 0.2244, 0.7528, 0.2821, 0.7528, 0.2821, 0.7555, 0.2244, 0.7555, 0.3398, 0.7528, 0.3975, 0.7528, 0.3975, 0.7555, 0.3398, 0.7555, 0.4552, 0.7528, 0.5128, 0.7541, 0.4552, 0.7555, 0.05139, 0.7541, 0.1091, 0.7528, 0.1091, 0.7555, 0.1668, 0.7528, 0.2244, 0.7528, 0.2244, 0.7555, 0.1668, 0.7555, 0.2821, 0.7528, 0.3398, 0.7528, 0.3398, 0.7555, 0.2821, 0.7555, 0.3975, 0.7528, 0.4552, 0.7528, 0.4552, 0.7555, 0.3975, 0.7555, 0.4552, 0.7555, 0.5128, 0.7569, 0.4552, 0.7583, 0.05139, 0.7569, 0.1091, 0.7555, 0.1091, 0.7583, 0.1668, 0.7555, 0.2244, 0.7555, 0.2244, 0.7583, 0.1668, 0.7583, 0.2821, 0.7555, 0.3398, 0.7555, 0.3398, 0.7583, 0.2821, 0.7583, 0.3975, 0.7555, 0.4552, 0.7555, 0.4552, 0.7583, 0.3975, 0.7583, 0.1091, 0.7555, 0.1668, 0.7555, 0.1668, 0.7583, 0.1091, 0.7583, 0.2244, 0.7555, 0.2821, 0.7555, 0.2821, 0.7583, 0.2244, 0.7583, 0.3398, 0.7555, 0.3975, 0.7555, 0.3975, 0.7583, 0.3398, 0.7583, 0.1668, 0.7583, 0.2244, 0.7583, 0.2244, 0.761, 0.1668, 0.761, 0.2821, 0.7583, 0.3398, 0.7583, 0.3398, 0.761, 0.2821, 0.761, 0.3975, 0.7583, 0.4552, 0.7583, 0.4552, 0.761, 0.3975, 0.761, 0.1091, 0.7583, 0.1668, 0.7583, 0.1668, 0.761, 0.1091, 0.761, 0.2244, 0.7583, 0.2821, 0.7583, 0.2821, 0.761, 0.2244, 0.761, 0.3398, 0.7583, 0.3975, 0.7583, 0.3975, 0.761, 0.3398, 0.761, 0.4552, 0.7583, 0.5128, 0.7596, 0.4552, 0.761, 0.05139, 0.7596, 0.1091, 0.7583, 0.1091, 0.761, 0.1091, 0.761, 0.1668, 0.761, 0.1668, 0.7638, 0.1091, 0.7638, 0.2244, 0.761, 0.2821, 0.761, 0.2821, 0.7638, 0.2244, 0.7638, 0.3398, 0.761, 0.3975, 0.761, 0.3975, 0.7638, 0.3398, 0.7638, 0.4552, 0.761, 0.5128, 0.7624, 0.4552, 0.7638, 0.05139, 0.7624, 0.1091, 0.761, 0.1091, 0.7638, 0.1668, 0.761, 0.2244, 0.761, 0.2244, 0.7638, 0.1668, 0.7638, 0.2821, 0.761, 0.3398, 0.761, 0.3398, 0.7638, 0.2821, 0.7638, 0.3975, 0.761, 0.4552, 0.761, 0.4552, 0.7638, 0.3975, 0.7638, 0.2244, 0.7638, 0.2821, 0.7638, 0.2821, 0.7665, 0.2244, 0.7665, 0.3398, 0.7638, 0.3975, 0.7638, 0.3975, 0.7665, 0.3398, 0.7665, 0.4552, 0.7638, 0.5128, 0.7652, 0.4552, 0.7665, 0.05139, 0.7652, 0.1091, 0.7638, 0.1091, 0.7665, 0.1668, 0.7638, 0.2244, 0.7638, 0.2244, 0.7665, 0.1668, 0.7665, 0.2821, 0.7638, 0.3398, 0.7638, 0.3398, 0.7665, 0.2821, 0.7665, 0.3975, 0.7638, 0.4552, 0.7638, 0.4552, 0.7665, 0.3975, 0.7665, 0.1091, 0.7638, 0.1668, 0.7638, 0.1668, 0.7665, 0.1091, 0.7665, 0.05139, 0.7679, 0.1091, 0.7665, 0.1091, 0.7693, 0.1668, 0.7665, 0.2244, 0.7665, 0.2244, 0.7693, 0.1668, 0.7693, 0.2821, 0.7665, 0.3398, 0.7665, 0.3398, 0.7693, 0.2821, 0.7693, 0.3975, 0.7665, 0.4552, 0.7665, 0.4552, 0.7693, 0.3975, 0.7693, 0.1091, 0.7665, 0.1668, 0.7665, 0.1668, 0.7693, 0.1091, 0.7693, 0.2244, 0.7665, 0.2821, 0.7665, 0.2821, 0.7693, 0.2244, 0.7693, 0.3398, 0.7665, 0.3975, 0.7665, 0.3975, 0.7693, 0.3398, 0.7693, 0.4552, 0.7665, 0.5128, 0.7679, 0.4552, 0.7693, 0.2821, 0.7693, 0.3398, 0.7693, 0.3398, 0.772, 0.2821, 0.772, 0.3975, 0.7693, 0.4552, 0.7693, 0.4552, 0.772, 0.3975, 0.772, 0.1091, 0.7693, 0.1668, 0.7693, 0.1668, 0.772, 0.1091, 0.772, 0.2244, 0.7693, 0.2821, 0.7693, 0.2821, 0.772, 0.2244, 0.772, 0.3398, 0.7693, 0.3975, 0.7693, 0.3975, 0.772, 0.3398, 0.772, 0.4552, 0.7693, 0.5128, 0.7707, 0.4552, 0.772, 0.05139, 0.7707, 0.1091, 0.7693, 0.1091, 0.772, 0.1668, 0.7693, 0.2244, 0.7693, 0.2244, 0.772, 0.1668, 0.772, 0.1091, 0.728, 0.1668, 0.728, 0.1668, 0.7307, 0.1091, 0.7307, 0.2244, 0.728, 0.2821, 0.728, 0.2821, 0.7307, 0.2244, 0.7307, 0.3398, 0.728, 0.3975, 0.728, 0.3975, 0.7307, 0.3398, 0.7307, 0.4552, 0.728, 0.5128, 0.7293, 0.4552, 0.7307, 0.05139, 0.7293, 0.1091, 0.728, 0.1091, 0.7307, 0.1668, 0.728, 0.2244, 0.728, 0.2244, 0.7307, 0.1668, 0.7307, 0.2821, 0.728, 0.3398, 0.728, 0.3398, 0.7307, 0.2821, 0.7307, 0.3975, 0.728, 0.4552, 0.728, 0.4552, 0.7307, 0.3975, 0.7307, 0.3398, 0.7307, 0.3975, 0.7307, 0.3975, 0.7335, 0.3398, 0.7335, 0.4552, 0.7307, 0.5128, 0.7321, 0.4552, 0.7335, 0.05139, 0.7321, 0.1091, 0.7307, 0.1091, 0.7335, 0.1668, 0.7307, 0.2244, 0.7307, 0.2244, 0.7335, 0.1668, 0.7335, 0.3975, 0.7307, 0.4552, 0.7307, 0.4552, 0.7335, 0.3975, 0.7335, 0.1091, 0.7307, 0.1668, 0.7307, 0.1668, 0.7335, 0.1091, 0.7335, 0.05139, 0.7348, 0.1091, 0.7335, 0.1091, 0.7362, 0.1668, 0.7335, 0.2244, 0.7335, 0.2244, 0.7362, 0.1668, 0.7362, 0.1091, 0.7335, 0.1668, 0.7335, 0.1668, 0.7362, 0.1091, 0.7362, 0.4552, 0.7335, 0.5128, 0.7348, 0.4552, 0.7362, 0.1091, 0.7362, 0.1668, 0.7362, 0.1668, 0.739, 0.1091, 0.739, 0.4552, 0.7362, 0.5128, 0.7376, 0.4552, 0.739, 0.05139, 0.7376, 0.1091, 0.7362, 0.1091, 0.739, 0.1668, 0.739, 0.2244, 0.739, 0.2244, 0.7417, 0.1668, 0.7417, 0.2821, 0.739, 0.3398, 0.739, 0.3398, 0.7417, 0.2821, 0.7417, 0.3975, 0.739, 0.4552, 0.739, 0.4552, 0.7417, 0.3975, 0.7417, 0.1091, 0.739, 0.1668, 0.739, 0.1668, 0.7417, 0.1091, 0.7417, 0.2244, 0.739, 0.2821, 0.739, 0.2821, 0.7417, 0.2244, 0.7417, 0.3398, 0.739, 0.3975, 0.739, 0.3975, 0.7417, 0.3398, 0.7417, 0.4552, 0.739, 0.5128, 0.7404, 0.4552, 0.7417, 0.05139, 0.7404, 0.1091, 0.739, 0.1091, 0.7417, 0.1091, 0.7417, 0.1668, 0.7417, 0.1668, 0.7445, 0.1091, 0.7445, 0.2244, 0.7417, 0.2821, 0.7417, 0.2821, 0.7445, 0.2244, 0.7445, 0.3398, 0.7417, 0.3975, 0.7417, 0.3975, 0.7445, 0.3398, 0.7445, 0.4552, 0.7417, 0.5128, 0.7431, 0.4552, 0.7445, 0.05139, 0.7431, 0.1091, 0.7417, 0.1091, 0.7445, 0.1668, 0.7417, 0.2244, 0.7417, 0.2244, 0.7445, 0.1668, 0.7445, 0.2821, 0.7417, 0.3398, 0.7417, 0.3398, 0.7445, 0.2821, 0.7445, 0.3975, 0.7417, 0.4552, 0.7417, 0.4552, 0.7445, 0.3975, 0.7445, 0.3398, 0.7445, 0.3975, 0.7445, 0.3975, 0.7472, 0.3398, 0.7472, 0.4552, 0.7445, 0.5128, 0.7459, 0.4552, 0.7472, 0.05139, 0.7459, 0.1091, 0.7445, 0.1091, 0.7472, 0.1668, 0.7445, 0.2244, 0.7445, 0.2244, 0.7472, 0.1668, 0.7472, 0.2821, 0.7445, 0.3398, 0.7445, 0.3398, 0.7472, 0.2821, 0.7472, 0.3975, 0.7445, 0.4552, 0.7445, 0.4552, 0.7472, 0.3975, 0.7472, 0.1091, 0.7445, 0.1668, 0.7445, 0.1668, 0.7472, 0.1091, 0.7472, 0.2244, 0.7445, 0.2821, 0.7445, 0.2821, 0.7472, 0.2244, 0.7472, 0.05139, 0.7486, 0.1091, 0.7472, 0.1091, 0.75, 0.1668, 0.7472, 0.2244, 0.7472, 0.2244, 0.75, 0.1668, 0.75, 0.2821, 0.7472, 0.3398, 0.7472, 0.3398, 0.75, 0.2821, 0.75, 0.3975, 0.7472, 0.4552, 0.7472, 0.4552, 0.75, 0.3975, 0.75, 0.1091, 0.7472, 0.1668, 0.7472, 0.1668, 0.75, 0.1091, 0.75, 0.2244, 0.7472, 0.2821, 0.7472, 0.2821, 0.75, 0.2244, 0.75, 0.3398, 0.7472, 0.3975, 0.7472, 0.3975, 0.75, 0.3398, 0.75, 0.4552, 0.7472, 0.5128, 0.7486, 0.4552, 0.75, 0.3975, 0.75, 0.4552, 0.75, 0.4552, 0.7528, 0.3975, 0.7528, 0.1091, 0.75, 0.1668, 0.75, 0.1668, 0.7528, 0.1091, 0.7528, 0.2244, 0.75, 0.2821, 0.75, 0.2821, 0.7528, 0.2244, 0.7528, 0.3398, 0.75, 0.3975, 0.75, 0.3975, 0.7528, 0.3398, 0.7528, 0.4552, 0.75, 0.5128, 0.7514, 0.4552, 0.7528, 0.05139, 0.7514, 0.1091, 0.75, 0.1091, 0.7528, 0.1668, 0.75, 0.2244, 0.75, 0.2244, 0.7528, 0.1668, 0.7528, 0.2821, 0.75, 0.3398, 0.75, 0.3398, 0.7528, 0.2821, 0.7528, 0.1091, 0.7528, 0.1668, 0.7528, 0.1668, 0.7555, 0.1091, 0.7555, 0.3398, 0.7528, 0.3975, 0.7528, 0.3975, 0.7555, 0.3398, 0.7555, 0.4552, 0.7528, 0.5128, 0.7541, 0.4552, 0.7555, 0.05139, 0.7541, 0.1091, 0.7528, 0.1091, 0.7555, 0.1668, 0.7528, 0.2244, 0.7528, 0.2244, 0.7555, 0.1668, 0.7555, 0.3975, 0.7528, 0.4552, 0.7528, 0.4552, 0.7555, 0.3975, 0.7555, 0.05139, 0.7569, 0.1091, 0.7555, 0.1091, 0.7583, 0.1668, 0.7555, 0.2244, 0.7555, 0.2244, 0.7583, 0.1668, 0.7583, 0.1091, 0.7555, 0.1668, 0.7555, 0.1668, 0.7583, 0.1091, 0.7583, 0.1091, 0.7583, 0.1668, 0.7583, 0.1668, 0.761, 0.1091, 0.761, 0.4552, 0.7583, 0.5128, 0.7596, 0.4552, 0.761, 0.05139, 0.7596, 0.1091, 0.7583, 0.1091, 0.761, 0.1091, 0.761, 0.1668, 0.761, 0.1668, 0.7638, 0.1091, 0.7638, 0.05139, 0.7624, 0.1091, 0.761, 0.1091, 0.7638, 0.05139, 0.7652, 0.1091, 0.7638, 0.1091, 0.7665, 0.1668, 0.7638, 0.2244, 0.7638, 0.2244, 0.7665, 0.1668, 0.7665, 0.1091, 0.7638, 0.1668, 0.7638, 0.1668, 0.7665, 0.1091, 0.7665, 0.05139, 0.7679, 0.1091, 0.7665, 0.1091, 0.7693, 0.1668, 0.7665, 0.2244, 0.7665, 0.2244, 0.7693, 0.1668, 0.7693, 0.3975, 0.7665, 0.4552, 0.7665, 0.4552, 0.7693, 0.3975, 0.7693, 0.1091, 0.7665, 0.1668, 0.7665, 0.1668, 0.7693, 0.1091, 0.7693, 0.3398, 0.7665, 0.3975, 0.7665, 0.3975, 0.7693, 0.3398, 0.7693, 0.4552, 0.7665, 0.5128, 0.7679, 0.4552, 0.7693, 0.2821, 0.7693, 0.3398, 0.7693, 0.3398, 0.772, 0.2821, 0.772, 0.3975, 0.7693, 0.4552, 0.7693, 0.4552, 0.772, 0.3975, 0.772, 0.1091, 0.7693, 0.1668, 0.7693, 0.1668, 0.772, 0.1091, 0.772, 0.2244, 0.7693, 0.2821, 0.7693, 0.2821, 0.772, 0.2244, 0.772, 0.3398, 0.7693, 0.3975, 0.7693, 0.3975, 0.772, 0.3398, 0.772, 0.4552, 0.7693, 0.5128, 0.7707, 0.4552, 0.772, 0.05139, 0.7707, 0.1091, 0.7693, 0.1091, 0.772, 0.1668, 0.7693, 0.2244, 0.7693, 0.2244, 0.772, 0.1668, 0.772, 0.1091, 0.728, 0.1668, 0.728, 0.1668, 0.7307, 0.1091, 0.7307, 0.2244, 0.728, 0.2821, 0.728, 0.2821, 0.7307, 0.2244, 0.7307, 0.3398, 0.728, 0.3975, 0.728, 0.3975, 0.7307, 0.3398, 0.7307, 0.4552, 0.728, 0.5128, 0.7293, 0.4552, 0.7307, 0.05139, 0.7293, 0.1091, 0.728, 0.1091, 0.7307, 0.1668, 0.728, 0.2244, 0.728, 0.2244, 0.7307, 0.1668, 0.7307, 0.2821, 0.728, 0.3398, 0.728, 0.3398, 0.7307, 0.2821, 0.7307, 0.3975, 0.728, 0.4552, 0.728, 0.4552, 0.7307, 0.3975, 0.7307, 0.3398, 0.7307, 0.3975, 0.7307, 0.3975, 0.7335, 0.3398, 0.7335, 0.4552, 0.7307, 0.5128, 0.7321, 0.4552, 0.7335, 0.05139, 0.7321, 0.1091, 0.7307, 0.1091, 0.7335, 0.1668, 0.7307, 0.2244, 0.7307, 0.2244, 0.7335, 0.1668, 0.7335, 0.2821, 0.7307, 0.3398, 0.7307, 0.3398, 0.7335, 0.2821, 0.7335, 0.3975, 0.7307, 0.4552, 0.7307, 0.4552, 0.7335, 0.3975, 0.7335, 0.1091, 0.7307, 0.1668, 0.7307, 0.1668, 0.7335, 0.1091, 0.7335, 0.2244, 0.7307, 0.2821, 0.7307, 0.2821, 0.7335, 0.2244, 0.7335, 0.05139, 0.7348, 0.1091, 0.7335, 0.1091, 0.7362, 0.1668, 0.7335, 0.2244, 0.7335, 0.2244, 0.7362, 0.1668, 0.7362, 0.2821, 0.7335, 0.3398, 0.7335, 0.3398, 0.7362, 0.2821, 0.7362, 0.3975, 0.7335, 0.4552, 0.7335, 0.4552, 0.7362, 0.3975, 0.7362, 0.1091, 0.7335, 0.1668, 0.7335, 0.1668, 0.7362, 0.1091, 0.7362, 0.2244, 0.7335, 0.2821, 0.7335, 0.2821, 0.7362, 0.2244, 0.7362, 0.3398, 0.7335, 0.3975, 0.7335, 0.3975, 0.7362, 0.3398, 0.7362, 0.4552, 0.7335, 0.5128, 0.7348, 0.4552, 0.7362, 0.3975, 0.7362, 0.4552, 0.7362, 0.4552, 0.739, 0.3975, 0.739, 0.1091, 0.7362, 0.1668, 0.7362, 0.1668, 0.739, 0.1091, 0.739, 0.2244, 0.7362, 0.2821, 0.7362, 0.2821, 0.739, 0.2244, 0.739, 0.3398, 0.7362, 0.3975, 0.7362, 0.3975, 0.739, 0.3398, 0.739, 0.4552, 0.7362, 0.5128, 0.7376, 0.4552, 0.739, 0.05139, 0.7376, 0.1091, 0.7362, 0.1091, 0.739, 0.1668, 0.7362, 0.2244, 0.7362, 0.2244, 0.739, 0.1668, 0.739, 0.2821, 0.7362, 0.3398, 0.7362, 0.3398, 0.739, 0.2821, 0.739, 0.1668, 0.739, 0.2244, 0.739, 0.2244, 0.7417, 0.1668, 0.7417, 0.2821, 0.739, 0.3398, 0.739, 0.3398, 0.7417, 0.2821, 0.7417, 0.3975, 0.739, 0.4552, 0.739, 0.4552, 0.7417, 0.3975, 0.7417, 0.1091, 0.739, 0.1668, 0.739, 0.1668, 0.7417, 0.1091, 0.7417, 0.2244, 0.739, 0.2821, 0.739, 0.2821, 0.7417, 0.2244, 0.7417, 0.3398, 0.739, 0.3975, 0.739, 0.3975, 0.7417, 0.3398, 0.7417, 0.4552, 0.739, 0.5128, 0.7404, 0.4552, 0.7417, 0.05139, 0.7404, 0.1091, 0.739, 0.1091, 0.7417, 0.1091, 0.7417, 0.1668, 0.7417, 0.1668, 0.7445, 0.1091, 0.7445, 0.2244, 0.7417, 0.2821, 0.7417, 0.2821, 0.7445, 0.2244, 0.7445, 0.3398, 0.7417, 0.3975, 0.7417, 0.3975, 0.7445, 0.3398, 0.7445, 0.4552, 0.7417, 0.5128, 0.7431, 0.4552, 0.7445, 0.05139, 0.7431, 0.1091, 0.7417, 0.1091, 0.7445, 0.1668, 0.7417, 0.2244, 0.7417, 0.2244, 0.7445, 0.1668, 0.7445, 0.2821, 0.7417, 0.3398, 0.7417, 0.3398, 0.7445, 0.2821, 0.7445, 0.3975, 0.7417, 0.4552, 0.7417, 0.4552, 0.7445, 0.3975, 0.7445, 0.3398, 0.7445, 0.3975, 0.7445, 0.3975, 0.7472, 0.3398, 0.7472, 0.4552, 0.7445, 0.5128, 0.7459, 0.4552, 0.7472, 0.05139, 0.7459, 0.1091, 0.7445, 0.1091, 0.7472, 0.1668, 0.7445, 0.2244, 0.7445, 0.2244, 0.7472, 0.1668, 0.7472, 0.2821, 0.7445, 0.3398, 0.7445, 0.3398, 0.7472, 0.2821, 0.7472, 0.3975, 0.7445, 0.4552, 0.7445, 0.4552, 0.7472, 0.3975, 0.7472, 0.1091, 0.7445, 0.1668, 0.7445, 0.1668, 0.7472, 0.1091, 0.7472, 0.2244, 0.7445, 0.2821, 0.7445, 0.2821, 0.7472, 0.2244, 0.7472, 0.05139, 0.7486, 0.1091, 0.7472, 0.1091, 0.75, 0.1668, 0.7472, 0.2244, 0.7472, 0.2244, 0.75, 0.1668, 0.75, 0.2821, 0.7472, 0.3398, 0.7472, 0.3398, 0.75, 0.2821, 0.75, 0.3975, 0.7472, 0.4552, 0.7472, 0.4552, 0.75, 0.3975, 0.75, 0.1091, 0.7472, 0.1668, 0.7472, 0.1668, 0.75, 0.1091, 0.75, 0.2244, 0.7472, 0.2821, 0.7472, 0.2821, 0.75, 0.2244, 0.75, 0.3398, 0.7472, 0.3975, 0.7472, 0.3975, 0.75, 0.3398, 0.75, 0.4552, 0.7472, 0.5128, 0.7486, 0.4552, 0.75, 0.3975, 0.75, 0.4552, 0.75, 0.4552, 0.7528, 0.3975, 0.7528, 0.1091, 0.75, 0.1668, 0.75, 0.1668, 0.7528, 0.1091, 0.7528, 0.2244, 0.75, 0.2821, 0.75, 0.2821, 0.7528, 0.2244, 0.7528, 0.3398, 0.75, 0.3975, 0.75, 0.3975, 0.7528, 0.3398, 0.7528, 0.4552, 0.75, 0.5128, 0.7514, 0.4552, 0.7528, 0.05139, 0.7514, 0.1091, 0.75, 0.1091, 0.7528, 0.1668, 0.75, 0.2244, 0.75, 0.2244, 0.7528, 0.1668, 0.7528, 0.2821, 0.75, 0.3398, 0.75, 0.3398, 0.7528, 0.2821, 0.7528, 0.1091, 0.7528, 0.1668, 0.7528, 0.1668, 0.7555, 0.1091, 0.7555, 0.3398, 0.7528, 0.3975, 0.7528, 0.3975, 0.7555, 0.3398, 0.7555, 0.4552, 0.7528, 0.5128, 0.7541, 0.4552, 0.7555, 0.05139, 0.7541, 0.1091, 0.7528, 0.1091, 0.7555, 0.1668, 0.7528, 0.2244, 0.7528, 0.2244, 0.7555, 0.1668, 0.7555, 0.3975, 0.7528, 0.4552, 0.7528, 0.4552, 0.7555, 0.3975, 0.7555, 0.4552, 0.7555, 0.5128, 0.7569, 0.4552, 0.7583, 0.05139, 0.7569, 0.1091, 0.7555, 0.1091, 0.7583, 0.1668, 0.7555, 0.2244, 0.7555, 0.2244, 0.7583, 0.1668, 0.7583, 0.1091, 0.7555, 0.1668, 0.7555, 0.1668, 0.7583, 0.1091, 0.7583, 0.1091, 0.7583, 0.1668, 0.7583, 0.1668, 0.761, 0.1091, 0.761, 0.4552, 0.7583, 0.5128, 0.7596, 0.4552, 0.761, 0.05139, 0.7596, 0.1091, 0.7583, 0.1091, 0.761, 0.1091, 0.761, 0.1668, 0.761, 0.1668, 0.7638, 0.1091, 0.7638, 0.4552, 0.761, 0.5128, 0.7624, 0.4552, 0.7638, 0.05139, 0.7624, 0.1091, 0.761, 0.1091, 0.7638, 0.4552, 0.7638, 0.5128, 0.7652, 0.4552, 0.7665, 0.05139, 0.7652, 0.1091, 0.7638, 0.1091, 0.7665, 0.1668, 0.7638, 0.2244, 0.7638, 0.2244, 0.7665, 0.1668, 0.7665, 0.1091, 0.7638, 0.1668, 0.7638, 0.1668, 0.7665, 0.1091, 0.7665, 0.05139, 0.7679, 0.1091, 0.7665, 0.1091, 0.7693, 0.1668, 0.7665, 0.2244, 0.7665, 0.2244, 0.7693, 0.1668, 0.7693, 0.3975, 0.7665, 0.4552, 0.7665, 0.4552, 0.7693, 0.3975, 0.7693, 0.1091, 0.7665, 0.1668, 0.7665, 0.1668, 0.7693, 0.1091, 0.7693, 0.3398, 0.7665, 0.3975, 0.7665, 0.3975, 0.7693, 0.3398, 0.7693, 0.4552, 0.7665, 0.5128, 0.7679, 0.4552, 0.7693, 0.2821, 0.7693, 0.3398, 0.7693, 0.3398, 0.772, 0.2821, 0.772, 0.3975, 0.7693, 0.4552, 0.7693, 0.4552, 0.772, 0.3975, 0.772, 0.1091, 0.7693, 0.1668, 0.7693, 0.1668, 0.772, 0.1091, 0.772, 0.2244, 0.7693, 0.2821, 0.7693, 0.2821, 0.772, 0.2244, 0.772, 0.3398, 0.7693, 0.3975, 0.7693, 0.3975, 0.772, 0.3398, 0.772, 0.4552, 0.7693, 0.5128, 0.7707, 0.4552, 0.772, 0.05139, 0.7707, 0.1091, 0.7693, 0.1091, 0.772, 0.1668, 0.7693, 0.2244, 0.7693, 0.2244, 0.772, 0.1668, 0.772, 0.1091, 0.728, 0.1668, 0.728, 0.1668, 0.7307, 0.1091, 0.7307, 0.2244, 0.728, 0.2821, 0.728, 0.2821, 0.7307, 0.2244, 0.7307, 0.3398, 0.728, 0.3975, 0.728, 0.3975, 0.7307, 0.3398, 0.7307, 0.4552, 0.728, 0.5128, 0.7293, 0.4552, 0.7307, 0.05139, 0.7293, 0.1091, 0.728, 0.1091, 0.7307, 0.1668, 0.728, 0.2244, 0.728, 0.2244, 0.7307, 0.1668, 0.7307, 0.2821, 0.728, 0.3398, 0.728, 0.3398, 0.7307, 0.2821, 0.7307, 0.3975, 0.728, 0.4552, 0.728, 0.4552, 0.7307, 0.3975, 0.7307, 0.3398, 0.7307, 0.3975, 0.7307, 0.3975, 0.7335, 0.3398, 0.7335, 0.4552, 0.7307, 0.5128, 0.7321, 0.4552, 0.7335, 0.05139, 0.7321, 0.1091, 0.7307, 0.1091, 0.7335, 0.1668, 0.7307, 0.2244, 0.7307, 0.2244, 0.7335, 0.1668, 0.7335, 0.2821, 0.7307, 0.3398, 0.7307, 0.3398, 0.7335, 0.2821, 0.7335, 0.3975, 0.7307, 0.4552, 0.7307, 0.4552, 0.7335, 0.3975, 0.7335, 0.1091, 0.7307, 0.1668, 0.7307, 0.1668, 0.7335, 0.1091, 0.7335, 0.2244, 0.7307, 0.2821, 0.7307, 0.2821, 0.7335, 0.2244, 0.7335, 0.05139, 0.7348, 0.1091, 0.7335, 0.1091, 0.7362, 0.1668, 0.7335, 0.2244, 0.7335, 0.2244, 0.7362, 0.1668, 0.7362, 0.2821, 0.7335, 0.3398, 0.7335, 0.3398, 0.7362, 0.2821, 0.7362, 0.3975, 0.7335, 0.4552, 0.7335, 0.4552, 0.7362, 0.3975, 0.7362, 0.1091, 0.7335, 0.1668, 0.7335, 0.1668, 0.7362, 0.1091, 0.7362, 0.2244, 0.7335, 0.2821, 0.7335, 0.2821, 0.7362, 0.2244, 0.7362, 0.3398, 0.7335, 0.3975, 0.7335, 0.3975, 0.7362, 0.3398, 0.7362, 0.4552, 0.7335, 0.5128, 0.7348, 0.4552, 0.7362, 0.3975, 0.7362, 0.4552, 0.7362, 0.4552, 0.739, 0.3975, 0.739, 0.1091, 0.7362, 0.1668, 0.7362, 0.1668, 0.739, 0.1091, 0.739, 0.2244, 0.7362, 0.2821, 0.7362, 0.2821, 0.739, 0.2244, 0.739, 0.3398, 0.7362, 0.3975, 0.7362, 0.3975, 0.739, 0.3398, 0.739, 0.4552, 0.7362, 0.5128, 0.7376, 0.4552, 0.739, 0.05139, 0.7376, 0.1091, 0.7362, 0.1091, 0.739, 0.1668, 0.7362, 0.2244, 0.7362, 0.2244, 0.739, 0.1668, 0.739, 0.2821, 0.7362, 0.3398, 0.7362, 0.3398, 0.739, 0.2821, 0.739])
me_sphere.materials.append(mat_unimat)
me_sphere.use_remesh_fix_poles = True
me_sphere.use_remesh_preserve_attributes = False
me_sphere.use_mirror_vertex_groups = False
me_sphere.update()

# ---- objects
ob_cube = bpy.data.objects.new('Cube', me_cube)
ob_light = bpy.data.objects.new('Light', light_light)
ob_camera = bpy.data.objects.new('Camera', cam_camera)
ob_tree = bpy.data.objects.new('Tree', me_sphere)

# ---- transforms, parenting, visibility, modifiers, constraints
ob_cube.location = (0.0, 0.0, 0.0)
ob_cube.lock_rotations_4d = False
ob_cube.empty_display_type = 'ARROWS'
ob_cube.lineart.crease_threshold = 0.0
ob_light.location = (4.076, 1.005, 5.904)
ob_light.rotation_euler = (0.6503, 0.05522, 1.866)
ob_light.lock_rotations_4d = False
ob_light.empty_display_type = 'ARROWS'
ob_light.color = (0.0, 0.0, 0.0, 0.0)
ob_light.lineart.crease_threshold = 0.0
ob_camera.location = (7.359, -6.926, 4.958)
ob_camera.rotation_euler = (1.109, 0.0, 0.8149)
ob_camera.lock_rotations_4d = False
ob_camera.empty_display_type = 'ARROWS'
ob_camera.color = (0.0, 0.0, 0.0, 0.0)
ob_camera.display_type = 'WIRE'
ob_camera.lineart.crease_threshold = 0.0
ob_tree.location = (1.05, -0.05, 2.9)
ob_tree.rotation_euler = (0.0, -0.0, 1.571)
ob_tree.lineart.crease_threshold = 0.0

# ---- collection membership
col_collection.objects.link(ob_cube)
col_collection.objects.link(ob_light)
col_collection.objects.link(ob_camera)
col_collection.objects.link(ob_tree)

# ---- scene / render settings (as saved in the file)
scene.camera = ob_camera
scene.frame_start = 1; scene.frame_end = 250; scene.frame_set(1)
scene.render.engine = 'BLENDER_EEVEE_NEXT'
scene.cycles.use_denoising = False
scene.cycles.samples = 128
scene.cycles.sampling_pattern = 'TABULATED_SOBOL'
scene.cycles.use_adaptive_sampling = False
scene.cycles.use_light_tree = False
scene.view_settings.view_transform = 'Filmic'
bpy.context.view_layer.update()
